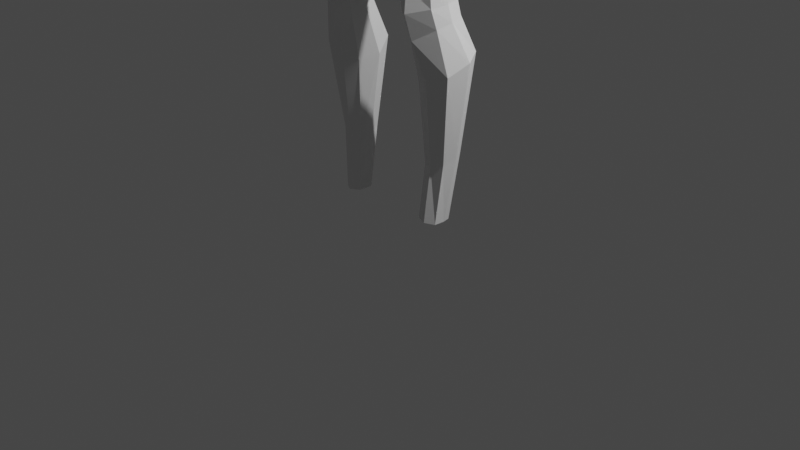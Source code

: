 # Source: MainCharacter_Modelling.blend  (saved by Blender 2.80.75; exported with 4.5.12 LTS)
import bpy
from mathutils import Matrix  # noqa: F401  (used for matrix-valued properties, if any)

bpy.ops.wm.read_factory_settings(use_empty=True)
scene = bpy.context.scene
scene.name = 'Scene'

# ---- collections
col_collection = bpy.data.collections.new('Collection'); scene.collection.children.link(col_collection)

# ---- materials (node trees are filled in below, after node groups)
mat_material = bpy.data.materials.new('Material')
mat_material.alpha_threshold = 0.0
mat_material.use_transparent_shadow = False
mat_material.line_color = (0.0, 0.0, 0.0, 1.0)

# ---- material node trees
mat_material.use_nodes = True; mat_material.node_tree.nodes.clear()
_N = mat_material.node_tree.nodes; _L = mat_material.node_tree.links
n0 = _N.new('ShaderNodeOutputMaterial'); n0.name = 'Material Output'; n0.location = (300, 300)
n1 = _N.new('ShaderNodeBsdfPrincipled'); n1.name = 'Principled BSDF'; n1.location = (10, 300)
n1.distribution = 'GGX'
n1.subsurface_method = 'BURLEY'
n1.inputs[2].default_value = 0.4
n1.inputs[3].default_value = 1.45
n1.inputs[27].default_value = (0.0, 0.0, 0.0, 1.0)
n1.inputs[28].default_value = 1.0
_L.new(n1.outputs[0], n0.inputs[0])
n0.is_active_output = True

# ---- world
world_world = bpy.data.worlds.new('World'); scene.world = world_world
world_world.use_nodes = True; world_world.node_tree.nodes.clear()
_N = world_world.node_tree.nodes; _L = world_world.node_tree.links
n0 = _N.new('ShaderNodeOutputWorld'); n0.name = 'World Output'; n0.location = (300, 300)
n1 = _N.new('ShaderNodeBackground'); n1.name = 'Background'; n1.location = (10, 300)
n1.inputs[0].default_value = (0.05088, 0.05088, 0.05088, 1.0)
_L.new(n1.outputs[0], n0.inputs[0])
n0.is_active_output = True
world_world.color = (0.05088, 0.05088, 0.05088)
world_world.use_sun_shadow = False
world_world.sun_shadow_jitter_overblur = 0.0

# ---- cameras
cam_camera = bpy.data.cameras.new('Camera')
cam_camera.clip_end = 100.0
cam_camera.ortho_scale = 7.314

# ---- lights
light_light = bpy.data.lights.new('Light', 'POINT')
light_light.transmission_factor = 0.0
light_light.energy = 1000.0
light_light.shadow_soft_size = 0.1
light_light.shadow_maximum_resolution = 0.006
light_light.use_absolute_resolution = True

# ---- meshes
me_cube = bpy.data.meshes.new('Cube')
me_cube.from_pydata([(-0.5861, -0.5195, 7.897), (-0.4756, -0.3822, 6.645), (-0.5695, 0.292, 7.99), (-0.3596, 0.2177, 6.787), (0.0, -0.6633, 6.398), (0.0, 0.4876, 8.212), (0.0, 0.4321, 6.804), (0.0, -0.6683, 8.154), (-0.6342, 0.3868, 7.266), (-0.6674, -0.5939, 7.178), (0.0, -0.9582, 7.068), (0.0, 0.8472, 7.375), (-0.6057, -0.6212, 6.939), (0.0, -1.105, 6.87), (0.0, 0.5697, 6.919), (-0.5014, 0.2952, 6.926), (-0.6506, 0.3846, 7.799), (-0.675, -0.5972, 7.587), (0.0, -0.9585, 7.844), (0.0, 0.735, 7.941), (-0.3206, -0.537, 6.527), (-0.3524, 0.4186, 8.131), (-0.1771, 0.3843, 6.79), (-0.3216, -0.6303, 8.11), (0.0, -0.7544, 6.789), (-0.337, 0.7318, 7.331), (-0.2242, 0.5362, 6.93), (-0.2988, -0.8684, 6.743), (-0.3212, -0.8665, 7.813), (-0.4445, 0.662, 7.848), (-0.4294, 0.02249, 6.753), (-0.3974, -0.1442, 6.682), (-0.6281, 0.06408, 8.011), (-0.6177, -0.257, 8.024), (0.0, 0.1234, 6.671), (0.0, -0.1666, 6.537), (0.0, -0.3095, 8.313), (0.0, 0.1509, 8.317), (-0.7219, -0.3141, 7.128), (-0.7702, -0.03391, 7.16), (-0.6677, -0.03693, 6.93), (-0.6497, -0.289, 6.856), (-0.7648, 0.07915, 7.764), (-0.7616, -0.2188, 7.747), (-0.174, -0.08225, 6.613), (-0.1848, -0.01472, 6.645), (-0.3408, -0.2783, 8.251), (-0.3204, 0.131, 8.258), (-0.1738, -0.04076, 6.306), (-0.1818, 0.03247, 6.338), (0.0, -0.141, 6.228), (0.0, 0.1348, 6.364), (-0.1035, 0.104, 6.676), (-0.1065, 0.1297, 6.364), (-0.1137, -0.1563, 6.552), (-0.09826, -0.117, 6.243), (-1.33, 0.125, 6.886), (-1.169, 0.07744, 6.753), (-0.6834, -0.629, 7.387), (0.0, -1.033, 7.554), (0.0, 0.8401, 7.616), (-0.6729, 0.4112, 7.524), (-0.3837, 0.7336, 7.578), (-0.3522, -0.9495, 7.56), (-0.8023, -0.206, 7.474), (-0.8066, 0.08228, 7.483), (-0.6002, -0.1828, 6.78), (-0.76, -0.2172, 7.21), (-1.035, 0.1124, 6.755), (-1.069, -0.02246, 6.745), (-1.037, 0.02687, 6.698), (-1.178, -0.006764, 6.952), (-1.117, 0.1152, 6.967), (-1.161, 0.04345, 6.997), (-0.1622, 0.08168, 6.356), (-0.163, 0.05526, 6.669), (-0.1457, -0.1227, 6.589), (-0.1359, -0.0792, 6.275), (-0.363, -0.9057, 7.218), (-0.5356, -0.7593, 7.059), (-0.1009, -0.863, 7.037), (-0.3252, -0.8519, 6.894), (-0.2352, -0.737, 6.724), (-0.1015, -0.9722, 6.816), (0.0, -0.9783, 6.769), (0.0, -0.968, 6.972), (-0.09197, -0.9663, 6.867), (-0.166, -0.8551, 6.927), (0.0, -0.7467, 6.547), (-0.1906, -0.7099, 6.597), (0.0, -1.04, 6.798), (-0.0473, -1.035, 6.867), (-0.05289, -1.043, 6.828), (0.0, -1.023, 6.909), (0.0, -0.9763, 7.184), (-0.5639, -0.7018, 7.694), (-0.5411, -0.7802, 7.489), (-0.4651, -0.8612, 7.183), (-0.4716, -0.7419, 6.787), (-0.4118, -0.8258, 6.908), (-0.5188, -0.793, 7.123), (-0.5072, -0.7682, 6.969), (0.0, -0.806, 6.473), (-0.2218, -0.7443, 6.552), (0.0, -0.9652, 6.743), (-0.2645, -0.861, 6.704), (-0.4345, -0.5944, 6.617), (-0.231, -0.7086, 6.63), (-0.2676, -0.7609, 6.597), (-0.1256, -0.8819, 7.128), (-0.51, -0.8341, 7.309), (-0.6073, -0.7002, 7.106), (-0.5862, -0.7437, 7.222), (-0.3667, -0.949, 7.343), (-0.06609, -0.9248, 7.063), (-0.08968, -0.9439, 7.149), (-0.5628, -0.7148, 6.957), (-0.4432, -0.799, 6.856), (-0.3227, -0.8701, 6.846), (-0.1604, -1.022, 7.563), (-0.1767, -1.006, 7.305), (-0.2053, -0.9111, 7.189), (-0.12, -0.8596, 6.965), (-0.07742, -0.9177, 6.96), (-1.063, 0.1963, 6.874), (-1.314, 0.1403, 6.833), (-0.7105, 0.00621, 7.028), (-0.5943, -0.6938, 7.024), (-0.6969, -0.318, 7.004), (-1.146, -0.01288, 6.84), (-0.6431, -0.5924, 7.042), (-0.5282, -0.7564, 7.008), (-0.7082, -0.4519, 7.195), (-0.6715, -0.4622, 7.035), (-0.7223, -0.446, 7.678), (-0.746, -0.4356, 7.433), (-0.6301, -0.4857, 6.903), (-0.1988, -0.9253, 6.777), (-0.1753, -0.9087, 6.728), (-0.1766, -0.7396, 6.754), (-0.1566, -0.8965, 6.904), (-0.1829, -0.582, 6.455), (-0.137, -0.7198, 6.571), (-0.1536, -0.7577, 6.514), (-0.2533, -0.7164, 6.671), (-0.4776, -0.6629, 6.707), (-0.2861, -0.8047, 6.649), (-0.3532, -0.7744, 6.664), (-0.2621, -0.6744, 6.533), (-0.1694, -0.6922, 6.48), (-0.3265, -0.7143, 6.593), (0.0, -0.762, 6.425), (0.0, -1.023, 7.387), (-0.1779, -0.8185, 6.609), (-0.1519, -0.8212, 6.596), (-0.1239, -0.8335, 6.587), (0.0, -0.8873, 6.555), (-0.0771, -0.9302, 6.661), (0.0, -0.9654, 6.672), (-0.1809, -0.8322, 6.624), (-0.1587, -0.8587, 6.634), (-0.09347, -0.9448, 6.739), (-0.09225, -0.7511, 6.781), (-0.1312, -0.8879, 6.645), (-0.1411, -0.8407, 6.63), (-0.1539, -0.802, 6.659), (0.0, -0.8868, 6.675), (0.0, -0.9376, 6.645), (0.0, -0.8684, 6.594), (0.0, -0.8157, 6.615), (-0.1389, -0.8189, 6.613), (-0.1448, -0.7826, 6.616), (-0.168, -0.7791, 6.625), (-0.159, -0.8149, 6.618), (-0.1188, -0.863, 6.636), (-0.1304, -0.8187, 6.674), (-0.1191, -0.7898, 6.617), (-0.1159, -0.8272, 6.611), (-0.1717, -0.7862, 6.641), (-0.16, -0.8228, 6.625), (-0.08067, -0.8505, 6.678), (-0.07478, -0.9, 6.641), (-0.1579, -0.8971, 6.684), (-0.2168, -0.7974, 6.601), (0.0, -0.962, 6.707), (-0.2243, -0.8228, 6.635), (-0.1838, -0.7916, 6.572), (-0.2028, -0.8595, 6.663), (0.0, -0.8465, 6.532), (-0.08243, -0.9334, 6.699), (-0.1391, -0.804, 6.551), (-0.06751, -0.1652, 6.537), (-0.06168, -0.1366, 6.235), (-0.07602, -0.7859, 6.485), (-0.08692, -0.62, 6.425), (-0.07226, -0.7351, 6.553), (-0.08228, -0.743, 6.435), (-0.07792, -0.8578, 6.569), (-0.07633, -0.8009, 6.617), (-0.07543, -0.8434, 6.603), (-0.07677, -0.8273, 6.541), (-0.4685, -0.7902, 6.934), (-0.5725, -0.569, 6.788), (-0.5139, -0.7475, 6.899), (-0.5474, -0.4662, 6.723), (-0.5502, -0.6707, 6.852), (-0.2536, -0.3892, 6.506), (-0.1743, -0.4266, 6.472), (-0.08299, -0.4486, 6.451), (-0.3666, -0.2899, 6.595), (0.0, -0.4527, 6.448), (-0.2824, 0.6608, 7.103), (0.0, 0.7315, 7.126), (-0.5933, 0.3712, 7.083), (-0.8071, -0.2279, 6.747), (-0.9236, -0.1489, 6.691), (-0.9755, -0.1958, 7.116), (-1.073, -0.1351, 7.003), (-0.8821, 0.08625, 6.753), (-0.7435, 0.01755, 6.803), (-0.9937, 0.1399, 7.065), (-0.8674, 0.0943, 7.156), (-0.9598, -0.08534, 7.223), (-1.052, -0.01137, 7.103), (-0.7403, -0.1742, 6.669), (-0.8537, -0.1054, 6.613), (-0.7878, 0.1271, 6.972), (-0.9319, 0.2088, 6.92), (-0.9809, -0.1431, 6.862), (-0.8705, -0.2, 6.935), (-0.3159, -0.6192, 7.106), (-0.3657, -0.582, 7.055), (-0.2486, -0.6038, 7.055), (-0.3047, -0.6091, 7.01), (-0.273, -0.6069, 7.021), (-0.3462, -0.609, 7.095), (-0.3296, -0.6015, 7.014), (-0.3638, -0.5923, 7.073), (-0.3579, -0.5865, 7.03), (-0.2512, -0.6093, 7.074), (-0.2731, -0.6182, 7.097), (-0.2561, -0.6056, 7.036), (-0.3638, -0.5808, 7.044), (-0.3451, -0.5942, 7.021), (-0.2294, -0.8699, 7.16), (-0.1526, -0.8623, 7.089), (-0.2019, -0.8489, 6.955), (-0.3272, -0.8405, 6.934), (-0.4704, -0.7763, 6.984), (-0.4858, -0.7673, 7.009), (-0.3562, -0.8633, 7.178), (-0.4903, -0.7723, 7.034), (-0.4844, -0.7805, 7.089), (-0.1564, -0.8572, 6.976), (-0.4389, -0.8319, 7.147), (-0.4382, -0.7924, 6.96), (-0.3938, -0.8167, 6.945), (-0.1402, -0.8545, 7.03), (-0.1372, -0.7271, 7.106), (-0.3129, -0.7148, 6.914), (-0.4918, -0.6432, 7.023), (-0.4938, -0.667, 7.112), (-0.4488, -0.7046, 7.186), (-0.2172, -0.7414, 7.189), (-0.2099, -0.7168, 6.946), (-0.4743, -0.6559, 6.983), (-0.352, -0.7348, 7.222), (-0.4979, -0.6458, 7.057), (-0.1504, -0.7179, 6.981), (-0.44, -0.6729, 6.953), (-0.3937, -0.6914, 6.929), (-0.1262, -0.7152, 7.039), (-0.3871, -0.6496, 6.604), (-0.1765, -0.6347, 6.467), (-0.3151, -0.8703, 6.81), (0.0, -0.6998, 6.408), (-0.405, -0.7945, 6.763), (-0.4153, -0.7214, 6.683), (-0.08464, -0.6803, 6.43), (-0.2897, -0.6096, 6.53), (-0.2139, -0.9094, 6.82), (-0.2467, -0.8546, 6.9), (-0.2249, -0.8858, 6.866), (-0.2895, -0.6081, 7.015), (-0.2476, -0.716, 6.934), (-0.2625, -0.8482, 6.934), (-0.3731, -0.8375, 6.902), (-0.386, -0.8327, 6.851), (-0.3618, -0.8281, 6.94), (-0.3952, -0.8142, 6.809), (-0.6418, -0.6392, 7.147), (-0.1675, -1.015, 7.45), (0.0, -1.029, 7.479), (-0.535, -0.7029, 6.872), (-0.4529, -0.7795, 6.832), (-0.6114, -0.6581, 7.03), (-0.5234, -0.811, 7.386), (-0.6318, -0.6899, 7.299), (-0.3606, -0.9492, 7.435), (-0.5837, -0.6692, 6.948), (-0.5906, -0.6628, 6.96)], [], [(16, 42, 32, 2), (29, 16, 2, 21), (47, 21, 2, 32), (28, 18, 7, 23), (37, 5, 21, 47), (41, 66, 1, 204), (43, 134, 0, 33), (27, 137, 280, 274), (26, 15, 213, 211), (22, 3, 15, 26), (3, 30, 40, 15), (22, 6, 34, 52), (41, 136, 133, 128), (63, 119, 18, 28), (61, 65, 42, 16), (62, 61, 16, 29), (60, 62, 29, 19), (58, 96, 95, 17), (20, 141, 273, 279), (6, 22, 26, 14), (14, 26, 211, 212), (12, 299, 300, 295, 130), (64, 135, 134, 43), (23, 46, 33, 0), (136, 202, 205, 12), (19, 29, 21, 5), (7, 36, 46, 23), (45, 44, 31, 30), (47, 46, 36, 37), (31, 66, 40, 30), (215, 69, 70, 225), (33, 32, 42, 43), (45, 49, 48, 44), (32, 33, 46, 47), (53, 74, 75, 52), (44, 48, 77, 76), (34, 51, 53, 52), (30, 3, 75, 45), (192, 50, 35, 191), (54, 207, 206), (226, 221, 39, 126), (224, 219, 40, 66), (220, 72, 73, 223), (218, 68, 124, 227), (43, 42, 65, 64), (9, 290, 297, 58), (11, 25, 62, 60), (25, 8, 61, 62), (8, 39, 65, 61), (83, 92, 91, 86), (64, 67, 38, 132, 135), (40, 219, 226, 126), (38, 216, 229, 128), (71, 217, 223, 73), (124, 72, 220, 227), (67, 64, 65, 39), (68, 218, 225, 70), (217, 71, 129, 228), (68, 70, 57), (71, 73, 56), (68, 57, 125, 124), (222, 216, 38, 67), (70, 69, 57), (73, 72, 56), (57, 69, 129, 125), (3, 22, 52, 75), (74, 49, 45, 75), (76, 54, 206, 209), (77, 55, 54, 76), (84, 90, 92, 83), (197, 199, 177, 155), (13, 93, 91), (86, 85, 123, 140), (106, 272, 277, 145), (92, 13, 91), (90, 13, 92), (93, 85, 86, 91), (94, 152, 120, 115), (96, 63, 28, 95), (95, 28, 23, 0), (97, 78, 113, 110), (20, 279, 272, 106), (100, 97, 110, 112), (101, 116, 203, 201), (104, 84, 83, 161), (154, 170, 173, 153), (153, 159, 185, 183), (15, 40, 126, 213), (107, 144, 178, 172), (80, 114, 115, 109), (113, 78, 121, 120), (116, 299, 293, 203), (114, 10, 94, 115), (116, 101, 131, 127), (118, 81, 286, 287), (114, 80, 122, 123), (111, 79, 100, 112), (110, 296, 297, 112), (113, 298, 296, 110), (119, 63, 298, 291), (121, 109, 115, 120), (119, 59, 18), (122, 87, 140, 123), (85, 10, 114, 123), (134, 17, 95, 0), (125, 56, 72, 124), (129, 71, 56, 125), (127, 111, 290, 295), (131, 79, 111, 127), (41, 214, 224, 66), (39, 221, 222, 67), (130, 9, 132, 133), (229, 214, 41, 128), (126, 39, 8, 213), (132, 9, 58, 135), (132, 38, 128, 133), (203, 117, 99, 201), (135, 58, 17, 134), (136, 12, 130, 133), (146, 105, 27, 147), (137, 27, 105, 138), (87, 281, 282, 140), (137, 83, 86, 280), (24, 166, 180, 162), (194, 4, 275, 278), (171, 89, 107, 172), (194, 208, 210, 4), (175, 165, 82, 139), (148, 103, 108, 150), (27, 276, 277, 147), (149, 143, 103, 148), (196, 193, 143, 149), (150, 108, 146, 147), (152, 292, 291, 120), (163, 160, 164, 174), (155, 154, 186, 190), (159, 160, 187, 185), (180, 175, 139, 162), (142, 89, 171, 176), (198, 195, 142, 176), (158, 184, 189, 157), (83, 137, 138, 161), (157, 163, 174, 181), (161, 138, 182, 189), (179, 178, 165, 164), (177, 176, 171, 170), (175, 174, 164, 165), (173, 172, 178, 179), (172, 173, 170, 171), (198, 199, 168, 169), (181, 180, 166, 167), (174, 175, 180, 181), (144, 82, 165, 178), (167, 158, 157, 181), (179, 164, 160, 159), (177, 170, 154, 155), (138, 105, 187, 182), (173, 179, 159, 153), (103, 186, 183, 108), (193, 200, 190, 143), (188, 156, 197, 200), (186, 103, 143, 190), (200, 197, 155, 190), (187, 160, 163, 182), (187, 105, 146, 185), (182, 163, 157, 189), (184, 104, 161, 189), (186, 154, 153, 183), (185, 146, 108, 183), (102, 188, 200, 193), (176, 177, 199, 198), (169, 88, 195, 198), (151, 102, 193, 196), (141, 207, 208, 194), (141, 194, 278, 273), (156, 168, 199, 197), (55, 192, 191, 54), (106, 145, 202, 204), (202, 136, 41, 204), (1, 20, 106, 204), (202, 145, 98, 205), (205, 98, 294, 293), (208, 191, 35, 210), (207, 54, 191, 208), (44, 76, 209, 31), (209, 1, 66, 31), (206, 20, 1, 209), (207, 141, 20, 206), (211, 25, 11, 212), (213, 8, 25, 211), (229, 228, 215, 214), (223, 222, 221, 220), (227, 226, 219, 218), (225, 224, 214, 215), (217, 216, 222, 223), (218, 219, 224, 225), (220, 221, 226, 227), (216, 217, 228, 229), (129, 69, 215, 228), (263, 240, 239, 258), (264, 234, 283, 284), (265, 238, 242, 260), (266, 230, 240, 263), (267, 231, 237, 261), (268, 241, 234, 264), (261, 237, 235, 262), (260, 242, 231, 267), (262, 235, 230, 266), (269, 243, 238, 265), (270, 236, 243, 269), (271, 232, 241, 268), (258, 239, 232, 271), (259, 233, 236, 270), (81, 247, 288, 286), (109, 245, 257, 80), (80, 257, 253, 122), (99, 256, 255, 201), (201, 255, 248, 101), (97, 254, 250, 78), (131, 249, 251, 79), (100, 252, 254, 97), (122, 253, 246, 87), (79, 251, 252, 100), (78, 250, 244, 121), (101, 248, 249, 131), (87, 246, 285, 281), (121, 244, 245, 109), (247, 259, 270, 256, 288), (245, 258, 271, 257), (257, 271, 268, 253), (256, 270, 269, 255), (255, 269, 265, 248), (254, 262, 266, 250), (249, 260, 267, 251), (252, 261, 262, 254), (253, 268, 264, 246), (251, 267, 261, 252), (250, 266, 263, 244), (248, 265, 260, 249), (246, 264, 284, 285), (244, 263, 258, 245), (86, 140, 282, 280), (274, 289, 276, 27), (288, 256, 99, 286), (281, 81, 118, 282), (276, 98, 145, 277), (273, 149, 148, 279), (278, 196, 149, 273), (272, 150, 147, 277), (275, 151, 196, 278), (279, 148, 150, 272), (283, 233, 259, 284), (282, 118, 274, 280), (285, 247, 81, 281), (284, 259, 247, 285), (286, 99, 117, 287), (287, 117, 294, 289), (298, 113, 120, 291), (299, 12, 205, 293), (298, 63, 96, 296), (299, 116, 127, 295, 300), (290, 111, 112, 297), (292, 59, 119, 291), (289, 274, 118, 287), (294, 117, 203, 293), (294, 98, 276, 289), (290, 9, 130, 295), (296, 96, 58, 297)])
me_cube.polygons.foreach_set('use_smooth', [True] * 268)
_uv = me_cube.uv_layers.new(name='UVMap')
_uv.uv.foreach_set('vector', [0.5625, 0.5, 0.5625, 0.5738, 0.625, 0.5702, 0.625, 0.5, 0.5625, 0.4375, 0.5625, 0.5, 0.625, 0.5, 0.625, 0.4375, 0.5625, 0.1726, 0.5625, 0.25, 0.625, 0.25, 0.625, 0.1798, 0.8125, 0.5625, 0.8125, 0.625, 0.875, 0.625, 0.875, 0.5625, 0.5, 0.1669, 0.5, 0.25, 0.5625, 0.25, 0.5625, 0.1726, 0.4375, 0.6808, 0.4375, 0.6499, 0.375, 0.75, 0.5672, 0.6005, 0.5625, 0.6758, 0.5625, 0.7348, 0.625, 0.75, 0.625, 0.6857, 0.6875, 0.5625, 0.6875, 0.5914, 0.7043, 0.5894, 0.6983, 0.5625, 0.4375, 0.4375, 0.4375, 0.5, 0.4635, 0.5, 0.4611, 0.4375, 0.375, 0.4375, 0.375, 0.5, 0.4375, 0.5, 0.4375, 0.4375, 0.375, 0.5, 0.375, 0.5609, 0.4375, 0.5723, 0.4375, 0.5, 0.4375, 1.0, 0.5, 1.0, 0.5, 0.9133, 0.4701, 0.9164, 0.4375, 0.6808, 0.4375, 0.7118, 0.4788, 0.72, 0.4759, 0.6793, 0.7812, 0.5625, 0.7812, 0.5973, 0.7937, 0.625, 0.7925, 0.5625, 0.5312, 0.5, 0.5312, 0.5755, 0.5625, 0.5738, 0.5625, 0.5, 0.5312, 0.4375, 0.5312, 0.5, 0.5625, 0.5, 0.5625, 0.4375, 0.5312, 0.375, 0.5312, 0.4375, 0.5625, 0.4375, 0.5625, 0.375, 0.7812, 0.5, 0.7812, 0.5327, 0.7988, 0.526, 0.8125, 0.5, 0.625, 0.5625, 0.625, 0.5992, 0.6286, 0.5998, 0.6296, 0.5655, 0.375, 0.375, 0.375, 0.4375, 0.4375, 0.4375, 0.4375, 0.375, 0.4375, 0.375, 0.4375, 0.4375, 0.4611, 0.4375, 0.4713, 0.375, 0.6875, 0.5, 0.7046, 0.5113, 0.7079, 0.5101, 0.7366, 0.5107, 0.7309, 0.5, 0.5312, 0.6771, 0.5312, 0.7116, 0.5625, 0.7348, 0.5625, 0.6758, 0.5625, 0.0, 0.5625, 0.08142, 0.625, 0.06432, 0.625, 0.0, 0.4375, 0.7118, 0.5783, 0.607, 0.6875, 0.5164, 0.6875, 0.5, 0.5625, 0.375, 0.5625, 0.4375, 0.625, 0.4375, 0.625, 0.375, 0.5, 0.0, 0.5, 0.08709, 0.5625, 0.08142, 0.5625, 0.0, 0.4375, 0.9198, 0.4375, 0.817, 0.375, 0.8033, 0.375, 0.9391, 0.5625, 0.1726, 0.5625, 0.08142, 0.5, 0.08709, 0.5, 0.1669, 0.375, 0.6967, 0.4375, 0.6499, 0.4375, 0.5723, 0.375, 0.5609, 0.4375, 0.6518, 0.4375, 0.6122, 0.4375, 0.5861, 0.4375, 0.6219, 0.625, 0.6857, 0.625, 0.5702, 0.5625, 0.5738, 0.5625, 0.6758, 0.4375, 0.9198, 0.4375, 0.9198, 0.4375, 0.817, 0.4375, 0.817, 0.625, 0.1798, 0.625, 0.06432, 0.5625, 0.08142, 0.5625, 0.1726, 0.4693, 0.9165, 0.4534, 0.9181, 0.4543, 0.918, 0.4701, 0.9164, 0.4375, 0.817, 0.4375, 0.817, 0.4547, 0.8194, 0.4581, 0.8199, 0.5, 0.9133, 0.5, 0.9133, 0.4693, 0.9165, 0.4701, 0.9164, 0.375, 0.9391, 0.375, 1.0, 0.4543, 0.918, 0.4375, 0.9198, 0.4858, 0.8239, 0.5, 0.826, 0.5, 0.826, 0.4874, 0.8241, 0.4747, 0.8223, 0.4745, 0.7857, 0.454, 0.782, 0.4681, 0.5747, 0.5, 0.5772, 0.5, 0.5772, 0.4624, 0.5743, 0.4375, 0.6488, 0.4375, 0.5723, 0.4375, 0.5723, 0.4375, 0.6499, 0.5, 0.5772, 0.5, 0.5772, 0.5, 0.5838, 0.5, 0.6079, 0.4375, 0.5723, 0.4375, 0.5723, 0.4678, 0.5747, 0.4699, 0.5749, 0.5625, 0.6758, 0.5625, 0.5738, 0.5312, 0.5755, 0.5312, 0.6771, 0.75, 0.5, 0.75, 0.5057, 0.7738, 0.5093, 0.7812, 0.5, 0.5, 0.375, 0.5, 0.4375, 0.5312, 0.4375, 0.5312, 0.375, 0.5, 0.4375, 0.5, 0.5, 0.5312, 0.5, 0.5312, 0.4375, 0.5, 0.5, 0.5, 0.5772, 0.5312, 0.5755, 0.5312, 0.5, 0.6875, 0.61, 0.6875, 0.6165, 0.6955, 0.6193, 0.699, 0.6168, 0.5312, 0.6771, 0.5, 0.6362, 0.5, 0.6784, 0.5, 0.7132, 0.5312, 0.7116, 0.4375, 0.5723, 0.4375, 0.5723, 0.4681, 0.5747, 0.4624, 0.5743, 0.5, 0.6784, 0.5, 0.6784, 0.4717, 0.6795, 0.4759, 0.6793, 0.5, 0.5943, 0.5, 0.6447, 0.5, 0.6079, 0.5, 0.5838, 0.4678, 0.5747, 0.5, 0.5772, 0.5, 0.5772, 0.4699, 0.5749, 0.5, 0.6362, 0.5312, 0.6771, 0.5312, 0.5755, 0.5, 0.5772, 0.4375, 0.5723, 0.4375, 0.5723, 0.4375, 0.6219, 0.4375, 0.5861, 0.5, 0.6447, 0.5, 0.5943, 0.4795, 0.6001, 0.474, 0.647, 0.4375, 0.5723, 0.4375, 0.5861, 0.4296, 0.5717, 0.5, 0.5943, 0.5, 0.5838, 0.4994, 0.5924, 0.4375, 0.5723, 0.4375, 0.5945, 0.4729, 0.5897, 0.4678, 0.5747, 0.5, 0.6285, 0.5, 0.6784, 0.5, 0.6784, 0.5, 0.6362, 0.4375, 0.5861, 0.4233, 0.5712, 0.4296, 0.5717, 0.5, 0.5838, 0.4987, 0.5904, 0.4994, 0.5924, 0.4375, 0.5945, 0.4375, 0.6122, 0.4795, 0.6001, 0.4729, 0.5897, 0.375, 1.0, 0.4375, 1.0, 0.4701, 0.9164, 0.4543, 0.918, 0.4534, 0.9181, 0.4375, 0.9198, 0.4375, 0.9198, 0.4543, 0.918, 0.4581, 0.8199, 0.4747, 0.8223, 0.454, 0.782, 0.4108, 0.7801, 0.4547, 0.8194, 0.4716, 0.8219, 0.4747, 0.8223, 0.4581, 0.8199, 0.6732, 0.625, 0.6782, 0.625, 0.6875, 0.6165, 0.6875, 0.61, 0.6455, 0.6135, 0.6468, 0.6135, 0.6476, 0.6021, 0.6464, 0.6021, 0.6875, 0.625, 0.7045, 0.625, 0.6955, 0.6193, 0.699, 0.6168, 0.7126, 0.625, 0.7337, 0.6037, 0.7164, 0.5879, 0.6461, 0.5516, 0.6487, 0.5579, 0.6648, 0.5502, 0.6676, 0.5405, 0.6875, 0.6165, 0.6875, 0.625, 0.6955, 0.6193, 0.6782, 0.625, 0.6875, 0.625, 0.6875, 0.6165, 0.7045, 0.625, 0.7126, 0.625, 0.699, 0.6168, 0.6955, 0.6193, 0.7643, 0.625, 0.7722, 0.625, 0.7685, 0.5785, 0.7618, 0.5989, 0.7812, 0.5327, 0.7812, 0.5625, 0.7925, 0.5625, 0.7988, 0.526, 0.8125, 0.5208, 0.8125, 0.5625, 0.875, 0.5625, 0.875, 0.5, 0.7579, 0.5445, 0.7656, 0.5625, 0.7737, 0.5625, 0.7702, 0.5383, 0.625, 0.5625, 0.6296, 0.5655, 0.6487, 0.5579, 0.6461, 0.5516, 0.7537, 0.5345, 0.7579, 0.5445, 0.7702, 0.5383, 0.7673, 0.5176, 0.7412, 0.5353, 0.7209, 0.522, 0.7152, 0.5322, 0.7375, 0.5394, 0.6671, 0.625, 0.6732, 0.625, 0.6875, 0.61, 0.6678, 0.6083, 0.6483, 0.5776, 0.6491, 0.5782, 0.6549, 0.5713, 0.6547, 0.5712, 0.6547, 0.5712, 0.659, 0.568, 0.6592, 0.5679, 0.6545, 0.5711, 0.4375, 0.5, 0.4375, 0.5723, 0.4624, 0.5743, 0.4635, 0.5, 0.6569, 0.5725, 0.6569, 0.5681, 0.6581, 0.5677, 0.6558, 0.5719, 0.75, 0.5882, 0.75, 0.6112, 0.7618, 0.5989, 0.7594, 0.5728, 0.7737, 0.5625, 0.7656, 0.5625, 0.7627, 0.5673, 0.7685, 0.5785, 0.7209, 0.522, 0.7046, 0.5113, 0.6991, 0.523, 0.7152, 0.5322, 0.75, 0.6112, 0.75, 0.625, 0.7643, 0.625, 0.7618, 0.5989, 0.7209, 0.522, 0.7412, 0.5353, 0.7472, 0.5289, 0.7397, 0.5165, 0.7053, 0.5625, 0.7162, 0.5625, 0.7256, 0.5523, 0.7089, 0.5495, 0.75, 0.6112, 0.75, 0.5882, 0.7448, 0.5843, 0.7337, 0.6037, 0.75, 0.5135, 0.75, 0.5258, 0.7537, 0.5345, 0.7673, 0.5176, 0.7702, 0.5383, 0.7749, 0.5359, 0.7738, 0.5093, 0.7673, 0.5176, 0.7737, 0.5625, 0.7769, 0.5625, 0.7749, 0.5359, 0.7702, 0.5383, 0.7812, 0.5973, 0.7812, 0.5625, 0.7769, 0.5625, 0.7756, 0.5891, 0.7627, 0.5673, 0.7594, 0.5728, 0.7618, 0.5989, 0.7685, 0.5785, 0.7812, 0.5973, 0.7812, 0.625, 0.7937, 0.625, 0.7448, 0.5843, 0.7339, 0.576, 0.7164, 0.5879, 0.7337, 0.6037, 0.7126, 0.625, 0.75, 0.625, 0.75, 0.6112, 0.7337, 0.6037, 0.5625, 0.7348, 0.5625, 0.75, 0.8125, 0.5208, 0.875, 0.5, 0.4729, 0.5897, 0.5, 0.5861, 0.5, 0.5772, 0.4678, 0.5747, 0.4795, 0.6001, 0.5, 0.5943, 0.5, 0.5861, 0.4729, 0.5897, 0.7397, 0.5165, 0.75, 0.5135, 0.75, 0.5057, 0.7366, 0.5107, 0.7472, 0.5289, 0.75, 0.5258, 0.75, 0.5135, 0.7397, 0.5165, 0.4375, 0.6808, 0.4375, 0.6808, 0.4375, 0.6488, 0.4375, 0.6499, 0.5, 0.5772, 0.5, 0.5772, 0.5, 0.6285, 0.5, 0.6362, 0.4809, 0.75, 0.5, 0.75, 0.5, 0.7132, 0.4788, 0.72, 0.4717, 0.6795, 0.4375, 0.6808, 0.4375, 0.6808, 0.4759, 0.6793, 0.4624, 0.5743, 0.5, 0.5772, 0.5, 0.5, 0.4635, 0.5, 0.5, 0.7132, 0.5, 0.75, 0.5312, 0.75, 0.5312, 0.7116, 0.5, 0.7132, 0.5, 0.6784, 0.4759, 0.6793, 0.4788, 0.72, 0.7152, 0.5322, 0.7121, 0.5377, 0.7332, 0.544, 0.7375, 0.5394, 0.5312, 0.7116, 0.5312, 0.75, 0.5625, 0.75, 0.5625, 0.7348, 0.4375, 0.7118, 0.4375, 0.75, 0.4809, 0.75, 0.4788, 0.72, 0.6596, 0.5679, 0.6699, 0.5625, 0.6875, 0.5625, 0.663, 0.5562, 0.6875, 0.5914, 0.6875, 0.5625, 0.6699, 0.5625, 0.6687, 0.5895, 0.7339, 0.576, 0.7243, 0.5686, 0.7112, 0.5761, 0.7164, 0.5879, 0.6875, 0.5914, 0.6875, 0.61, 0.699, 0.6168, 0.7043, 0.5894, 0.6568, 0.625, 0.6612, 0.625, 0.6615, 0.6055, 0.6568, 0.6035, 0.625, 0.6121, 0.625, 0.625, 0.6275, 0.625, 0.6285, 0.6124, 0.6524, 0.5804, 0.6569, 0.5833, 0.6569, 0.5725, 0.6558, 0.5719, 0.4871, 0.75, 0.4872, 0.7895, 0.5, 0.7894, 0.5, 0.75, 0.6618, 0.5883, 0.6621, 0.5625, 0.6569, 0.5625, 0.6569, 0.5874, 0.6337, 0.5682, 0.6451, 0.5756, 0.6541, 0.5708, 0.651, 0.5635, 0.6875, 0.5625, 0.6875, 0.5448, 0.6648, 0.5502, 0.663, 0.5562, 0.6326, 0.6005, 0.642, 0.6021, 0.6451, 0.5756, 0.6337, 0.5682, 0.6322, 0.6128, 0.6406, 0.6136, 0.642, 0.6021, 0.6326, 0.6005, 0.651, 0.5635, 0.6541, 0.5708, 0.6596, 0.5679, 0.663, 0.5562, 0.7722, 0.625, 0.7772, 0.625, 0.7756, 0.5891, 0.7685, 0.5785, 0.6653, 0.5889, 0.6661, 0.5625, 0.665, 0.5625, 0.6643, 0.5887, 0.6464, 0.6021, 0.6483, 0.5776, 0.6473, 0.577, 0.6447, 0.6021, 0.659, 0.568, 0.6661, 0.5625, 0.667, 0.5625, 0.6592, 0.5679, 0.6615, 0.6055, 0.6618, 0.5883, 0.6569, 0.5874, 0.6568, 0.6035, 0.6568, 0.602, 0.6569, 0.5833, 0.6524, 0.5804, 0.6512, 0.6021, 0.6507, 0.6135, 0.6568, 0.6135, 0.6568, 0.602, 0.6512, 0.6021, 0.6643, 0.625, 0.6655, 0.625, 0.6657, 0.6074, 0.6648, 0.6069, 0.6875, 0.61, 0.6875, 0.5914, 0.6687, 0.5895, 0.6678, 0.6083, 0.6648, 0.6069, 0.6653, 0.5889, 0.6643, 0.5887, 0.664, 0.6066, 0.6678, 0.6083, 0.6687, 0.5895, 0.6664, 0.5891, 0.6657, 0.6074, 0.6589, 0.568, 0.6582, 0.5676, 0.6621, 0.5625, 0.665, 0.5625, 0.6476, 0.6021, 0.6512, 0.6021, 0.6524, 0.5804, 0.6491, 0.5782, 0.6618, 0.5883, 0.6643, 0.5887, 0.665, 0.5625, 0.6621, 0.5625, 0.6549, 0.5713, 0.6558, 0.5719, 0.6581, 0.5677, 0.6589, 0.568, 0.6558, 0.5719, 0.6549, 0.5713, 0.6491, 0.5782, 0.6524, 0.5804, 0.6507, 0.6135, 0.6468, 0.6135, 0.646, 0.625, 0.6502, 0.625, 0.664, 0.6066, 0.6615, 0.6055, 0.6612, 0.625, 0.6635, 0.625, 0.6643, 0.5887, 0.6618, 0.5883, 0.6615, 0.6055, 0.664, 0.6066, 0.6569, 0.5681, 0.6569, 0.5625, 0.6621, 0.5625, 0.6582, 0.5676, 0.6635, 0.625, 0.6643, 0.625, 0.6648, 0.6069, 0.664, 0.6066, 0.6589, 0.568, 0.665, 0.5625, 0.6661, 0.5625, 0.659, 0.568, 0.6476, 0.6021, 0.6491, 0.5782, 0.6483, 0.5776, 0.6464, 0.6021, 0.6687, 0.5895, 0.6699, 0.5625, 0.667, 0.5625, 0.6664, 0.5891, 0.6549, 0.5713, 0.6589, 0.568, 0.659, 0.568, 0.6547, 0.5712, 0.6451, 0.5756, 0.6473, 0.577, 0.6545, 0.5711, 0.6541, 0.5708, 0.6406, 0.6136, 0.6434, 0.6136, 0.6447, 0.6021, 0.642, 0.6021, 0.6421, 0.625, 0.6446, 0.625, 0.6455, 0.6135, 0.6434, 0.6136, 0.6473, 0.577, 0.6451, 0.5756, 0.642, 0.6021, 0.6447, 0.6021, 0.6434, 0.6136, 0.6455, 0.6135, 0.6464, 0.6021, 0.6447, 0.6021, 0.667, 0.5625, 0.6661, 0.5625, 0.6653, 0.5889, 0.6664, 0.5891, 0.667, 0.5625, 0.6699, 0.5625, 0.6596, 0.5679, 0.6592, 0.5679, 0.6664, 0.5891, 0.6653, 0.5889, 0.6648, 0.6069, 0.6657, 0.6074, 0.6655, 0.625, 0.6671, 0.625, 0.6678, 0.6083, 0.6657, 0.6074, 0.6473, 0.577, 0.6483, 0.5776, 0.6547, 0.5712, 0.6545, 0.5711, 0.6592, 0.5679, 0.6596, 0.5679, 0.6541, 0.5708, 0.6545, 0.5711, 0.6393, 0.625, 0.6421, 0.625, 0.6434, 0.6136, 0.6406, 0.6136, 0.6512, 0.6021, 0.6476, 0.6021, 0.6468, 0.6135, 0.6507, 0.6135, 0.6502, 0.625, 0.6568, 0.625, 0.6568, 0.6135, 0.6507, 0.6135, 0.6318, 0.625, 0.6393, 0.625, 0.6406, 0.6136, 0.6322, 0.6128, 0.4742, 0.75, 0.4745, 0.7857, 0.4872, 0.7895, 0.4871, 0.75, 0.625, 0.5992, 0.625, 0.6121, 0.6285, 0.6124, 0.6286, 0.5998, 0.6446, 0.625, 0.646, 0.625, 0.6468, 0.6135, 0.6455, 0.6135, 0.4716, 0.8219, 0.4858, 0.8239, 0.4874, 0.8241, 0.4747, 0.8223, 0.6461, 0.5516, 0.6676, 0.5405, 0.5783, 0.607, 0.5672, 0.6005, 0.5783, 0.607, 0.4375, 0.7118, 0.4375, 0.6808, 0.5672, 0.6005, 0.375, 0.75, 0.625, 0.5625, 0.6461, 0.5516, 0.5672, 0.6005, 0.5783, 0.607, 0.6676, 0.5405, 0.6875, 0.5302, 0.6875, 0.5164, 0.6875, 0.5164, 0.6875, 0.5302, 0.7037, 0.5351, 0.6991, 0.523, 0.4872, 0.7895, 0.4874, 0.8241, 0.5, 0.826, 0.5, 0.7894, 0.4745, 0.7857, 0.4747, 0.8223, 0.4874, 0.8241, 0.4872, 0.7895, 0.4375, 0.817, 0.4581, 0.8199, 0.4108, 0.7801, 0.375, 0.6967, 0.4108, 0.7801, 0.375, 0.75, 0.4375, 0.6499, 0.375, 0.6967, 0.454, 0.782, 0.4375, 0.75, 0.375, 0.75, 0.4108, 0.7801, 0.4745, 0.7857, 0.4742, 0.75, 0.4375, 0.75, 0.454, 0.782, 0.4611, 0.4375, 0.5, 0.4375, 0.5, 0.375, 0.4713, 0.375, 0.4635, 0.5, 0.5, 0.5, 0.5, 0.4375, 0.4611, 0.4375, 0.4717, 0.6795, 0.474, 0.647, 0.4375, 0.6518, 0.4375, 0.6808, 0.5, 0.6079, 0.5, 0.6285, 0.5, 0.5772, 0.5, 0.5772, 0.4699, 0.5749, 0.4681, 0.5747, 0.4375, 0.5723, 0.4375, 0.5723, 0.4375, 0.6219, 0.4375, 0.6488, 0.4375, 0.6808, 0.4375, 0.6518, 0.5, 0.6447, 0.5, 0.6784, 0.5, 0.6285, 0.5, 0.6079, 0.4375, 0.5723, 0.4375, 0.5723, 0.4375, 0.6488, 0.4375, 0.6219, 0.5, 0.5772, 0.5, 0.5772, 0.4681, 0.5747, 0.4699, 0.5749, 0.5, 0.6784, 0.5, 0.6447, 0.474, 0.647, 0.4717, 0.6795, 0.4795, 0.6001, 0.4375, 0.6122, 0.4375, 0.6518, 0.474, 0.647, 0.7627, 0.5673, 0.7627, 0.5673, 0.7594, 0.5728, 0.7594, 0.5728, 0.7339, 0.576, 0.7339, 0.576, 0.7247, 0.569, 0.7274, 0.571, 0.7412, 0.5353, 0.7412, 0.5353, 0.7472, 0.5289, 0.7472, 0.5289, 0.7656, 0.5625, 0.7656, 0.5625, 0.7627, 0.5673, 0.7627, 0.5673, 0.75, 0.5258, 0.75, 0.5258, 0.7537, 0.5345, 0.7537, 0.5345, 0.7448, 0.5843, 0.7448, 0.5843, 0.7339, 0.576, 0.7339, 0.576, 0.7537, 0.5345, 0.7537, 0.5345, 0.7579, 0.5445, 0.7579, 0.5445, 0.7472, 0.5289, 0.7472, 0.5289, 0.75, 0.5258, 0.75, 0.5258, 0.7579, 0.5445, 0.7579, 0.5445, 0.7656, 0.5625, 0.7656, 0.5625, 0.7375, 0.5394, 0.7375, 0.5394, 0.7412, 0.5353, 0.7412, 0.5353, 0.7332, 0.544, 0.7332, 0.544, 0.7375, 0.5394, 0.7375, 0.5394, 0.75, 0.5882, 0.75, 0.5882, 0.7448, 0.5843, 0.7448, 0.5843, 0.7594, 0.5728, 0.7594, 0.5728, 0.75, 0.5882, 0.75, 0.5882, 0.7162, 0.5625, 0.7162, 0.5625, 0.7332, 0.544, 0.7332, 0.544, 0.7162, 0.5625, 0.7162, 0.5625, 0.7251, 0.5529, 0.7256, 0.5523, 0.7594, 0.5728, 0.7594, 0.5728, 0.75, 0.5882, 0.75, 0.5882, 0.75, 0.5882, 0.75, 0.5882, 0.7448, 0.5843, 0.7448, 0.5843, 0.7332, 0.544, 0.7332, 0.544, 0.7375, 0.5394, 0.7375, 0.5394, 0.7375, 0.5394, 0.7375, 0.5394, 0.7412, 0.5353, 0.7412, 0.5353, 0.7579, 0.5445, 0.7579, 0.5445, 0.7656, 0.5625, 0.7656, 0.5625, 0.7472, 0.5289, 0.7472, 0.5289, 0.75, 0.5258, 0.75, 0.5258, 0.7537, 0.5345, 0.7537, 0.5345, 0.7579, 0.5445, 0.7579, 0.5445, 0.7448, 0.5843, 0.7448, 0.5843, 0.7339, 0.576, 0.7339, 0.576, 0.75, 0.5258, 0.75, 0.5258, 0.7537, 0.5345, 0.7537, 0.5345, 0.7656, 0.5625, 0.7656, 0.5625, 0.7627, 0.5673, 0.7627, 0.5673, 0.7412, 0.5353, 0.7412, 0.5353, 0.7472, 0.5289, 0.7472, 0.5289, 0.7339, 0.576, 0.7339, 0.576, 0.725, 0.5692, 0.7243, 0.5686, 0.7627, 0.5673, 0.7627, 0.5673, 0.7594, 0.5728, 0.7594, 0.5728, 0.7162, 0.5625, 0.7162, 0.5625, 0.7332, 0.544, 0.7332, 0.544, 0.7251, 0.5529, 0.7594, 0.5728, 0.7594, 0.5728, 0.75, 0.5882, 0.75, 0.5882, 0.75, 0.5882, 0.75, 0.5882, 0.7448, 0.5843, 0.7448, 0.5843, 0.7332, 0.544, 0.7332, 0.544, 0.7375, 0.5394, 0.7375, 0.5394, 0.7375, 0.5394, 0.7375, 0.5394, 0.7412, 0.5353, 0.7412, 0.5353, 0.7579, 0.5445, 0.7579, 0.5445, 0.7656, 0.5625, 0.7656, 0.5625, 0.7472, 0.5289, 0.7472, 0.5289, 0.75, 0.5258, 0.75, 0.5258, 0.7537, 0.5345, 0.7537, 0.5345, 0.7579, 0.5445, 0.7579, 0.5445, 0.7448, 0.5843, 0.7448, 0.5843, 0.7339, 0.576, 0.7339, 0.576, 0.75, 0.5258, 0.75, 0.5258, 0.7537, 0.5345, 0.7537, 0.5345, 0.7656, 0.5625, 0.7656, 0.5625, 0.7627, 0.5673, 0.7627, 0.5673, 0.7412, 0.5353, 0.7412, 0.5353, 0.7472, 0.5289, 0.7472, 0.5289, 0.7339, 0.576, 0.7339, 0.576, 0.7274, 0.571, 0.725, 0.5692, 0.7627, 0.5673, 0.7627, 0.5673, 0.7594, 0.5728, 0.7594, 0.5728, 0.699, 0.6168, 0.7164, 0.5879, 0.7112, 0.5761, 0.7043, 0.5894, 0.6983, 0.5625, 0.6985, 0.5472, 0.6875, 0.5448, 0.6875, 0.5625, 0.7251, 0.5529, 0.7332, 0.544, 0.7332, 0.544, 0.7256, 0.5523, 0.7243, 0.5686, 0.7162, 0.5625, 0.7053, 0.5625, 0.7112, 0.5761, 0.6875, 0.5448, 0.6875, 0.5302, 0.6676, 0.5405, 0.6648, 0.5502, 0.6286, 0.5998, 0.6326, 0.6005, 0.6337, 0.5682, 0.6296, 0.5655, 0.6285, 0.6124, 0.6322, 0.6128, 0.6326, 0.6005, 0.6286, 0.5998, 0.6487, 0.5579, 0.651, 0.5635, 0.663, 0.5562, 0.6648, 0.5502, 0.6275, 0.625, 0.6318, 0.625, 0.6322, 0.6128, 0.6285, 0.6124, 0.6296, 0.5655, 0.6337, 0.5682, 0.651, 0.5635, 0.6487, 0.5579, 0.7247, 0.569, 0.7162, 0.5625, 0.7162, 0.5625, 0.7274, 0.571, 0.7112, 0.5761, 0.7053, 0.5625, 0.6983, 0.5625, 0.7043, 0.5894, 0.725, 0.5692, 0.7162, 0.5625, 0.7162, 0.5625, 0.7243, 0.5686, 0.7274, 0.571, 0.7162, 0.5625, 0.7162, 0.5625, 0.725, 0.5692, 0.7256, 0.5523, 0.7332, 0.544, 0.7121, 0.5377, 0.7089, 0.5495, 0.7089, 0.5495, 0.7121, 0.5377, 0.7037, 0.5351, 0.6985, 0.5472, 0.7769, 0.5625, 0.7737, 0.5625, 0.7685, 0.5785, 0.7756, 0.5891, 0.7046, 0.5113, 0.6875, 0.5, 0.6875, 0.5164, 0.6991, 0.523, 0.7769, 0.5625, 0.7812, 0.5625, 0.7812, 0.5327, 0.7749, 0.5359, 0.7046, 0.5113, 0.7209, 0.522, 0.7397, 0.5165, 0.7366, 0.5107, 0.7079, 0.5101, 0.75, 0.5057, 0.75, 0.5135, 0.7673, 0.5176, 0.7738, 0.5093, 0.7772, 0.625, 0.7812, 0.625, 0.7812, 0.5973, 0.7756, 0.5891, 0.6985, 0.5472, 0.6983, 0.5625, 0.7053, 0.5625, 0.7089, 0.5495, 0.7037, 0.5351, 0.7121, 0.5377, 0.7152, 0.5322, 0.6991, 0.523, 0.7037, 0.5351, 0.6875, 0.5302, 0.6875, 0.5448, 0.6985, 0.5472, 0.75, 0.5057, 0.75, 0.5, 0.7309, 0.5, 0.7366, 0.5107, 0.7749, 0.5359, 0.7812, 0.5327, 0.7812, 0.5, 0.7738, 0.5093])
me_cube.materials.append(mat_material)
me_cube.use_remesh_preserve_volume = False
me_cube.use_remesh_preserve_attributes = False
me_cube.use_mirror_vertex_groups = False
me_cube.update()
me_cube_002 = bpy.data.meshes.new('Cube.002')
me_cube_002.from_pydata([(-0.4958, -0.5268, 4.004), (-0.3347, -0.5176, 4.748), (-0.5805, 0.2974, 4.057), (-0.3005, -0.03621, 4.871), (-0.8237, -0.3119, 4.03), (-0.44, -0.356, 4.848), (-0.2402, 0.2782, 4.019), (-0.1998, -0.5912, 4.692), (-0.1625, 0.07968, 4.827), (-0.1285, -0.3412, 4.001), (-0.5423, -0.1852, 0.211), (-0.6273, 0.06465, 0.2032), (-0.6363, -0.1269, 0.2021), (-0.5342, 0.09809, 0.2089), (-0.4354, -0.1479, 0.2228), (-0.5879, 0.3181, 1.834), (-0.8174, -0.1788, 1.734), (-0.7712, 0.2296, 1.886), (-0.5789, -0.2122, 1.643), (-0.4132, -0.1409, 1.598), (-0.6403, 0.2793, 3.755), (-0.3326, 0.3181, 3.655), (-0.2725, -0.4123, 3.316), (-0.5073, -0.5373, 3.374), (-0.8741, -0.3381, 3.602), (0.0, 0.2136, 4.106), (0.0, 0.1352, 4.779), (0.0, -0.3864, 3.99), (0.0, -0.6249, 4.652), (-0.1197, -0.01492, 5.103), (-0.1792, 0.1316, 6.363), (-0.2844, -0.5857, 5.213), (-0.2149, -0.1774, 6.251), (-0.1769, 0.2252, 5.881), (-0.3946, -0.3355, 5.871), (-0.3962, -0.5631, 5.463), (-0.1713, 0.09771, 5.329), (-0.1063, 0.2446, 6.121), (-0.3071, -0.2671, 6.102), (-0.3871, 0.2464, 6.144), (-0.4359, -0.2785, 6.162), (-0.3875, 0.1922, 6.325), (-0.4376, 0.1923, 5.962), (-0.4002, -0.1645, 6.3), (-0.4875, -0.2756, 5.979), (-1.987, 0.08665, 6.033), (-1.986, -0.06211, 6.037), (-1.982, -0.01053, 6.278), (-1.983, 0.06802, 6.273), (-1.986, -0.1236, 6.074), (-1.984, 0.1251, 6.261), (-0.8949, 0.211, 6.173), (-0.8814, -0.1753, 6.063), (-0.9784, -0.1014, 6.292), (-0.8444, 0.1441, 6.055), (-0.934, -0.1747, 6.19), (-0.9474, 0.168, 6.272), (-1.185, 0.1947, 6.169), (-1.318, -0.1718, 6.054), (-1.317, -0.1156, 6.262), (-1.19, 0.1405, 6.042), (-1.331, -0.1737, 6.181), (-1.208, 0.1578, 6.263), (-0.7541, 0.1425, 6.051), (-0.5663, 0.1703, 6.007), (-0.5849, -0.2627, 6.036), (-0.7643, -0.2061, 6.064), (-0.5579, -0.2627, 6.2), (-0.8042, -0.2099, 6.203), (-0.5258, 0.1971, 6.32), (-0.8146, 0.1883, 6.3), (-0.5548, 0.25, 6.173), (-0.7895, 0.2212, 6.174), (-0.8388, -0.1398, 6.324), (-0.5398, -0.1721, 6.335), (-0.6819, -0.1661, 6.349), (-0.6697, -0.2448, 6.054), (-0.1697, -0.2939, 6.049), (-0.6636, 0.1486, 6.04), (-0.6669, 0.1945, 6.323), (-0.6659, 0.2358, 6.186), (-0.6744, -0.2469, 6.217), (-0.2055, -0.6144, 5.54), (-3.935, 0.2028, 6.139), (-3.903, -0.08044, 6.096), (-0.1997, -0.4054, 5.897), (-3.956, 0.1645, 6.191), (-3.884, 0.1924, 6.06), (-3.951, -0.05178, 6.177), (-3.856, -0.05709, 6.043), (-2.612, -0.1656, 6.28), (-0.1074, -0.2353, 6.204), (-2.475, 0.1652, 6.307), (-2.394, 0.2417, 6.187), (-0.1411, -0.6331, 5.306), (-2.5, -0.1934, 6.049), (-2.36, 0.1899, 6.045), (-2.589, -0.2172, 6.152), (0.0, -0.6345, 5.345), (0.0, -0.2377, 6.188), (0.0, -0.01126, 5.146), (0.0, 0.149, 6.356), (0.0, 0.2501, 5.901), (0.0, -0.3898, 5.904), (0.0, 0.08337, 5.375), (0.0, -0.6168, 5.543), (0.0, 0.2399, 6.121), (0.0, -0.3171, 6.039), (-0.3854, -0.4399, 5.141), (-0.2629, -0.06484, 5.091), (-0.2594, 0.07745, 6.361), (-0.2704, -0.05106, 6.323), (-1.99, 0.1823, 6.185), (-1.988, 0.1601, 6.072), (-0.4846, -0.1857, 5.822), (-0.3837, 0.1457, 5.813), (-0.479, -0.4052, 5.349), (-0.3017, 0.01083, 5.278), (-0.5182, -0.1542, 5.897), (-0.5104, -0.006261, 5.886), (-0.3912, 0.1043, 6.36), (-0.3962, -0.04463, 6.352), (-1.985, -0.1387, 6.176), (-1.981, -0.09546, 6.239), (-0.9853, 0.001768, 6.311), (-0.9744, 0.08492, 6.308), (-0.8308, 0.0238, 6.005), (-0.8495, -0.09821, 6.013), (-1.275, -0.02633, 6.301), (-1.235, 0.07448, 6.292), (-1.282, -0.0995, 6.004), (-1.224, 0.03838, 5.993), (-0.5287, 0.1033, 6.371), (-0.535, -0.03629, 6.392), (-0.8342, 0.1026, 6.343), (-0.845, -0.007599, 6.361), (-0.7422, 0.02262, 5.999), (-0.7472, -0.1133, 6.007), (-0.5929, 0.01997, 5.942), (-0.5936, -0.124, 5.952), (-0.6811, -0.03007, 6.4), (-0.6742, 0.1048, 6.384), (-0.6647, -0.1205, 5.977), (-0.6626, 0.02244, 5.967), (-3.84, 0.1082, 6.007), (-3.836, 0.01244, 6.007), (-3.969, 0.002717, 6.214), (-3.976, 0.08678, 6.221), (-2.589, -0.04284, 6.322), (-2.546, 0.07764, 6.33), (-2.419, -0.07929, 5.967), (-2.371, 0.0998, 5.963), (0.0, 0.1537, 5.569), (0.0, -0.5092, 5.732), (-0.1745, 0.1696, 5.543), (-0.4065, -0.4538, 5.655), (-0.2078, -0.5155, 5.716), (-0.359, 0.0773, 5.502), (-0.4894, -0.3007, 5.583), (-0.2706, -0.5443, 4.98), (-0.144, -0.6122, 4.99), (0.0, -0.6297, 5.003), (-0.2652, -0.07258, 4.977), (-0.3744, -0.4078, 4.989), (-0.1247, -0.002705, 4.968), (0.0, 0.03108, 4.949), (-0.4248, -0.5147, 4.582), (-0.4024, 0.1129, 4.744), (0.0, -0.5698, 4.417), (0.0, 0.2271, 4.626), (-0.5785, -0.3004, 4.694), (-0.1927, 0.2465, 4.676), (-0.2501, -0.5343, 4.466), (-0.4724, -0.03289, 5.799), (-0.4699, -0.1087, 5.525), (-0.4131, -0.2052, 4.89), (-0.8435, 0.004638, 4.025), (-0.6436, -0.01588, 0.2026), (-0.8755, 0.042, 1.838), (-0.875, 0.002489, 3.725), (-0.4455, -0.175, 5.282), (-0.3701, -0.2482, 5.09), (-0.3595, -0.2408, 4.988), (-0.5645, -0.1016, 4.753), (-0.08733, -0.1371, 3.927), (-0.1204, 0.1046, 3.954), (-0.4475, 0.02781, 0.2133), (-0.4312, -0.07978, 0.2188), (-0.3916, 0.2202, 1.783), (-0.3044, 0.02875, 1.656), (-0.1465, -0.1792, 3.391), (-0.1901, 0.1288, 3.522), (0.0, -0.143, 3.944), (3.725e-09, 0.05482, 3.993), (-0.5436, -0.3613, 2.05), (-0.5269, -0.4133, 2.549), (-0.7203, 0.07324, 2.241), (-0.6983, 0.05067, 2.514), (-0.7119, -0.3064, 2.538), (-0.7369, -0.2446, 2.169), (-0.5331, 0.09943, 2.491), (-0.564, 0.1278, 2.249), (-0.388, -0.2461, 2.086), (-0.362, -0.3149, 2.487), (-0.7421, -0.1008, 2.532), (-0.7729, -0.08581, 2.209), (-0.4139, 0.04027, 2.196), (-0.3929, 0.03136, 2.481), (-0.3239, -0.1517, 2.48), (-0.3501, -0.09598, 2.132), (-0.7135, -0.2938, 2.356), (-0.5232, -0.4306, 2.304), (-0.5455, 0.1011, 2.382), (-0.7023, 0.04599, 2.388), (-0.7483, -0.1192, 2.376), (-0.3444, -0.3005, 2.293), (-0.3762, 0.01835, 2.337), (-0.3065, -0.1258, 2.311), (-0.3507, -0.3485, 2.851), (-0.5215, -0.4765, 2.894), (-0.8125, -0.3204, 3.014), (-0.7003, 0.1432, 3.103), (-0.4566, 0.1666, 3.063), (-0.8483, -0.05343, 3.08), (-0.3168, 0.0351, 2.947), (-0.2809, -0.1779, 2.882), (-0.6824, 0.1492, 0.8949), (-0.4618, -0.09528, 0.7845), (-0.5601, 0.1977, 0.8759), (-0.6979, -0.09101, 0.8302), (-0.5698, -0.1323, 0.7978), (-0.7345, 0.04421, 0.8754), (-0.4117, -0.001567, 0.8057), (-0.4468, 0.1173, 0.8541), (-0.4709, -0.5058, 4.426), (-0.4877, -0.5176, 4.238), (-0.5144, 0.245, 4.543), (-0.5856, 0.2966, 4.258), (-0.6803, -0.2756, 4.517), (-0.7534, -0.2813, 4.331), (-0.2266, 0.3656, 4.193), (-0.2134, 0.3723, 4.457), (-0.1845, -0.4744, 4.128), (-0.2456, -0.5134, 4.345), (0.0, -0.5452, 4.285), (-1.304e-08, -0.463, 4.095), (0.0, 0.2637, 4.257), (-9.313e-10, 0.2809, 4.456), (-0.7791, -0.0001674, 4.312), (-0.7097, -0.01662, 4.556), (-3.354, 0.213, 6.161), (-3.128, -0.09923, 6.053), (-3.307, 0.1823, 6.061), (-3.151, -0.136, 6.133), (-3.192, -0.08836, 6.224), (-3.343, 0.1499, 6.242), (-3.293, 0.05947, 6.263), (-3.25, -0.02525, 6.248), (-3.241, 0.1129, 6.017), (-3.162, 0.007071, 6.01), (-1.596, 0.1599, 6.178), (-1.661, -0.128, 6.081), (-1.658, -0.09228, 6.24), (-1.598, 0.1285, 6.076), (-1.666, -0.136, 6.18), (-1.605, 0.1195, 6.251), (-1.618, 0.05982, 6.268), (-1.637, -0.01697, 6.275), (-1.614, 0.05324, 6.04), (-1.643, -0.07142, 6.045), (-2.091, 0.1721, 6.192), (-1.89, 0.1685, 6.185), (-2.087, -0.1391, 6.18), (-1.885, -0.1398, 6.179), (-2.086, 0.1147, 6.271), (-1.885, 0.1155, 6.259), (-1.888, 0.1478, 6.074), (-2.09, 0.15, 6.076), (-1.881, -0.09718, 6.238), (-2.083, -0.09834, 6.246), (-2.088, -0.1244, 6.079), (-1.887, -0.1254, 6.075), (-1.887, -0.0679, 6.042), (-2.087, -0.06325, 6.037), (-2.088, 0.08021, 6.033), (-1.887, 0.07578, 6.038), (-1.884, 0.06052, 6.27), (-2.085, 0.05952, 6.282), (-2.083, -0.0162, 6.286), (-1.882, -0.01539, 6.277)], [], [(183, 175, 3, 167), (172, 7, 1, 166), (225, 218, 203, 208), (171, 8, 26, 169), (244, 168, 172, 243), (243, 172, 166, 234), (236, 167, 171, 241), (234, 166, 170, 238), (184, 9, 22, 190), (166, 1, 5, 170), (176, 248, 237, 2), (167, 3, 8, 171), (168, 28, 7, 172), (223, 221, 197, 204), (201, 206, 188, 15), (196, 201, 15, 17), (224, 191, 190, 225), (220, 223, 204, 198), (202, 194, 18, 19), (232, 227, 14, 187), (231, 226, 11, 177), (230, 229, 12, 10), (227, 230, 10, 14), (226, 228, 13, 11), (205, 196, 17, 178), (219, 220, 198, 195), (228, 233, 186, 13), (218, 219, 195, 203), (221, 222, 200, 197), (209, 202, 19, 189), (9, 0, 23, 22), (176, 2, 20, 179), (184, 192, 27, 9), (0, 4, 24, 23), (6, 185, 191, 21), (2, 6, 21, 20), (106, 37, 30, 101), (119, 138, 64, 42), (77, 107, 99, 91), (156, 153, 103, 85), (152, 154, 33, 102), (32, 111, 121, 43), (100, 29, 36, 104), (94, 98, 105, 82), (108, 31, 35, 116), (158, 155, 34, 114), (43, 74, 67, 40), (37, 39, 41, 30), (33, 42, 39, 37), (85, 103, 107, 77), (102, 33, 37, 106), (154, 157, 115, 33), (40, 38, 32, 43), (285, 268, 269, 282), (44, 65, 139, 118), (41, 120, 110, 30), (34, 38, 40, 44), (265, 275, 286, 266), (52, 58, 130, 127), (63, 54, 51, 72), (72, 51, 56, 70), (73, 53, 55, 68), (68, 55, 52, 66), (277, 284, 151, 96), (268, 285, 276, 263), (283, 280, 95, 150), (261, 281, 282, 269), (263, 276, 271, 260), (280, 272, 97, 95), (287, 274, 92, 149), (274, 270, 93, 92), (140, 75, 74, 133), (39, 71, 69, 41), (126, 131, 60, 54), (124, 128, 59, 53), (42, 64, 71, 39), (40, 67, 65, 44), (121, 133, 74, 43), (54, 60, 57, 51), (53, 59, 61, 55), (55, 61, 58, 52), (51, 57, 62, 56), (135, 124, 53, 73), (136, 126, 54, 63), (66, 52, 127, 137), (70, 56, 125, 134), (79, 141, 132, 69), (259, 251, 89, 145), (76, 142, 139, 65), (135, 73, 75, 140), (80, 79, 69, 71), (81, 76, 65, 67), (75, 81, 67, 74), (78, 80, 71, 64), (41, 69, 132, 120), (63, 72, 80, 78), (73, 68, 81, 75), (68, 66, 76, 81), (72, 70, 79, 80), (66, 137, 142, 76), (143, 78, 64, 138), (136, 63, 78, 143), (70, 134, 141, 79), (182, 181, 109, 162), (255, 250, 83, 86), (252, 258, 144, 87), (250, 252, 87, 83), (251, 253, 84, 89), (253, 254, 88, 84), (256, 255, 86, 147), (254, 257, 146, 88), (279, 288, 148, 90), (114, 34, 44, 118), (264, 273, 281, 261), (262, 278, 273, 264), (260, 271, 275, 265), (267, 289, 278, 262), (272, 279, 90, 97), (56, 62, 129, 125), (164, 29, 100, 165), (34, 85, 77, 38), (180, 181, 108, 116), (174, 180, 116, 158), (118, 119, 173, 114), (110, 120, 121, 111), (287, 149, 148, 288), (131, 126, 127, 130), (125, 129, 128, 124), (268, 131, 130, 269), (141, 134, 135, 140), (143, 138, 139, 142), (118, 139, 138, 119), (137, 127, 126, 136), (120, 132, 133, 121), (124, 135, 134, 125), (132, 141, 140, 133), (136, 143, 142, 137), (256, 147, 146, 257), (266, 286, 289, 267), (288, 279, 123, 47), (258, 151, 150, 259), (29, 109, 117, 36), (162, 109, 29, 164), (31, 94, 82, 35), (155, 156, 85, 34), (38, 77, 91, 32), (161, 98, 94, 160), (160, 94, 31, 159), (159, 31, 108, 163), (35, 82, 156, 155), (173, 174, 158, 114), (36, 117, 157, 154), (116, 35, 155, 158), (104, 36, 154, 152), (82, 105, 153, 156), (1, 159, 163, 5), (7, 160, 159, 1), (28, 161, 160, 7), (3, 162, 164, 8), (8, 164, 165, 26), (175, 182, 162, 3), (27, 245, 242, 9), (249, 183, 167, 236), (9, 242, 235, 0), (6, 240, 246, 25), (2, 237, 240, 6), (4, 239, 248, 176), (115, 157, 174, 173), (241, 171, 169, 247), (5, 163, 182, 175), (117, 109, 181, 180), (163, 108, 181, 182), (4, 176, 179, 24), (222, 224, 207, 200), (229, 231, 177, 12), (199, 205, 178, 16), (238, 170, 183, 249), (170, 5, 175, 183), (33, 115, 42), (157, 117, 180, 174), (192, 184, 185, 193), (191, 185, 184, 190), (232, 187, 186, 233), (209, 189, 188, 206), (6, 25, 193, 185), (210, 211, 195, 198), (212, 213, 197, 200), (214, 210, 198, 204), (211, 215, 203, 195), (213, 214, 204, 197), (216, 217, 209, 206), (212, 216, 206, 201), (215, 217, 208, 203), (194, 199, 16, 18), (202, 209, 217, 215), (200, 207, 216, 212), (207, 208, 217, 216), (196, 205, 214, 213), (194, 202, 215, 211), (205, 199, 210, 214), (201, 196, 213, 212), (199, 194, 211, 210), (21, 191, 224, 222), (20, 21, 222, 221), (22, 23, 219, 218), (23, 24, 220, 219), (24, 179, 223, 220), (207, 224, 225, 208), (179, 20, 221, 223), (190, 22, 218, 225), (189, 232, 233, 188), (16, 178, 231, 229), (15, 188, 233, 228), (17, 15, 228, 226), (19, 18, 230, 227), (18, 16, 229, 230), (178, 17, 226, 231), (189, 19, 227, 232), (241, 247, 246, 240), (243, 234, 235, 242), (249, 236, 237, 248), (234, 238, 239, 235), (236, 241, 240, 237), (244, 243, 242, 245), (238, 249, 248, 239), (0, 235, 239, 4), (144, 258, 259, 145), (149, 256, 257, 148), (90, 148, 257, 254), (149, 92, 255, 256), (97, 90, 254, 253), (95, 97, 253, 251), (93, 96, 252, 250), (96, 151, 258, 252), (92, 93, 250, 255), (150, 95, 251, 259), (151, 284, 283, 150), (129, 266, 267, 128), (131, 268, 263, 60), (128, 267, 262, 59), (60, 263, 260, 57), (59, 262, 264, 61), (61, 264, 261, 58), (57, 260, 265, 62), (58, 261, 269, 130), (62, 265, 266, 129), (123, 122, 273, 278), (113, 112, 271, 276), (112, 50, 275, 271), (122, 49, 281, 273), (48, 47, 289, 286), (46, 45, 285, 282), (46, 49, 280, 283), (45, 113, 276, 285), (48, 50, 274, 287), (47, 123, 278, 289), (270, 277, 96, 93), (286, 275, 50, 48), (284, 277, 113, 45), (282, 281, 49, 46), (283, 284, 45, 46), (287, 288, 47, 48), (272, 280, 49, 122), (270, 274, 50, 112), (277, 270, 112, 113), (279, 272, 122, 123), (115, 173, 119, 42)])
_uv = me_cube_002.uv_layers.new(name='UVMap')
_uv.uv.foreach_set('vector', [0.5625, 0.1875, 0.625, 0.1875, 0.625, 0.25, 0.5625, 0.25, 0.5625, 0.9375, 0.625, 0.9375, 0.625, 1.0, 0.5625, 1.0, 0.1875, 0.6723, 0.1875, 0.75, 0.1875, 0.75, 0.1875, 0.6832, 0.5625, 0.3125, 0.625, 0.3125, 0.625, 0.375, 0.5625, 0.375, 0.5277, 0.875, 0.5625, 0.875, 0.5625, 0.9375, 0.5291, 0.9375, 0.5291, 0.9375, 0.5625, 0.9375, 0.5625, 1.0, 0.5291, 1.0, 0.5189, 0.25, 0.5625, 0.25, 0.5625, 0.3125, 0.5188, 0.3125, 0.5291, 0.0, 0.5625, 0.0, 0.5625, 0.125, 0.525, 0.125, 0.1875, 0.6724, 0.1875, 0.75, 0.1875, 0.75, 0.1875, 0.6613, 0.5625, 0.0, 0.625, 0.0, 0.625, 0.125, 0.5625, 0.125, 0.375, 0.1875, 0.468, 0.1875, 0.4626, 0.25, 0.375, 0.25, 0.5625, 0.25, 0.625, 0.25, 0.625, 0.3125, 0.5625, 0.3125, 0.5625, 0.875, 0.625, 0.875, 0.625, 0.9375, 0.5625, 0.9375, 0.375, 0.1875, 0.375, 0.25, 0.375, 0.25, 0.375, 0.1875, 0.1875, 0.5, 0.1875, 0.5731, 0.1875, 0.5905, 0.1875, 0.5, 0.375, 0.25, 0.375, 0.3125, 0.375, 0.3125, 0.375, 0.25, 0.1875, 0.5823, 0.1875, 0.5929, 0.1875, 0.6613, 0.1875, 0.6723, 0.375, 0.125, 0.375, 0.1875, 0.375, 0.1875, 0.375, 0.125, 0.375, 0.9375, 0.375, 1.0, 0.375, 1.0, 0.375, 0.9375, 0.1875, 0.6982, 0.1875, 0.75, 0.1875, 0.75, 0.1875, 0.7192, 0.375, 0.1875, 0.375, 0.25, 0.375, 0.25, 0.375, 0.1875, 0.375, 0.0, 0.375, 0.125, 0.375, 0.125, 0.375, 0.0, 0.375, 0.9375, 0.375, 1.0, 0.375, 1.0, 0.375, 0.9375, 0.375, 0.25, 0.375, 0.3125, 0.375, 0.3125, 0.375, 0.25, 0.375, 0.1875, 0.375, 0.25, 0.375, 0.25, 0.375, 0.1875, 0.375, 0.0, 0.375, 0.125, 0.375, 0.125, 0.375, 0.0, 0.1875, 0.5, 0.1875, 0.5757, 0.1875, 0.561, 0.1875, 0.5, 0.375, 0.9375, 0.375, 1.0, 0.375, 1.0, 0.375, 0.9375, 0.375, 0.25, 0.375, 0.3125, 0.375, 0.3125, 0.375, 0.25, 0.1875, 0.6851, 0.1875, 0.75, 0.1875, 0.75, 0.1875, 0.6772, 0.375, 0.9375, 0.375, 1.0, 0.375, 1.0, 0.375, 0.9375, 0.375, 0.1875, 0.375, 0.25, 0.375, 0.25, 0.375, 0.1875, 0.1875, 0.6724, 0.25, 0.6705, 0.25, 0.75, 0.1875, 0.75, 0.375, 0.0, 0.375, 0.125, 0.375, 0.125, 0.375, 0.0, 0.1875, 0.5, 0.1875, 0.5988, 0.1875, 0.5929, 0.1875, 0.5, 0.375, 0.25, 0.375, 0.3125, 0.375, 0.3125, 0.375, 0.25, 0.5625, 0.875, 0.5625, 1.0, 0.625, 1.0, 0.625, 0.875, 0.5378, 0.1086, 0.5375, 0.1094, 0.5496, 0.07948, 0.5496, 0.07948, 0.5625, 0.3125, 0.5625, 0.375, 0.625, 0.375, 0.625, 0.3125, 0.4688, 0.3125, 0.4688, 0.375, 0.5, 0.375, 0.5, 0.3125, 0.4688, 0.875, 0.4688, 1.0, 0.5, 1.0, 0.5, 0.875, 0.625, 0.25, 0.625, 0.1673, 0.5923, 0.1404, 0.5817, 0.1658, 0.375, 0.875, 0.375, 1.0, 0.4375, 1.0, 0.4375, 0.875, 0.375, 0.3125, 0.375, 0.375, 0.4375, 0.375, 0.4375, 0.3125, 0.375, 0.1512, 0.375, 0.25, 0.4375, 0.25, 0.4375, 0.1477, 0.4688, 0.1478, 0.4688, 0.25, 0.5, 0.25, 0.5, 0.1478, 0.5817, 0.1658, 0.5817, 0.1658, 0.5625, 0.2118, 0.5625, 0.2118, 0.5625, 0.0, 0.5625, 0.04781, 0.5817, 0.0888, 0.625, 0.0, 0.5, 0.0, 0.5496, 0.07948, 0.5625, 0.04781, 0.5625, 0.0, 0.5, 0.3125, 0.5, 0.375, 0.5625, 0.375, 0.5625, 0.3125, 0.5, 0.875, 0.5, 1.0, 0.5625, 1.0, 0.5625, 0.875, 0.4688, 0.0, 0.4688, 0.1076, 0.5, 0.1075, 0.5, 0.0, 0.5625, 0.2118, 0.5625, 0.25, 0.625, 0.25, 0.5817, 0.1658, 0.5405, 0.1019, 0.5398, 0.1037, 0.5408, 0.1517, 0.5414, 0.1534, 0.5499, 0.1769, 0.5499, 0.1769, 0.5373, 0.1421, 0.5368, 0.1408, 0.5817, 0.0888, 0.5918, 0.1101, 0.625, 0.08384, 0.625, 0.0, 0.5, 0.25, 0.5625, 0.25, 0.5625, 0.2118, 0.5499, 0.1769, 0.5817, 0.0888, 0.5817, 0.0888, 0.5888, 0.1037, 0.5887, 0.1036, 0.5499, 0.1769, 0.5499, 0.1769, 0.54, 0.1495, 0.5398, 0.149, 0.5496, 0.07948, 0.5496, 0.07948, 0.5625, 0.04781, 0.5625, 0.04781, 0.5625, 0.04781, 0.5625, 0.04781, 0.5817, 0.0888, 0.5817, 0.0888, 0.5817, 0.1658, 0.5817, 0.1658, 0.5625, 0.2118, 0.5625, 0.2118, 0.5625, 0.2118, 0.5625, 0.2118, 0.5499, 0.1769, 0.5499, 0.1769, 0.5496, 0.07948, 0.5401, 0.103, 0.5376, 0.1091, 0.5496, 0.07948, 0.5398, 0.1037, 0.5405, 0.1019, 0.5496, 0.07948, 0.5496, 0.07948, 0.5409, 0.1519, 0.5499, 0.1769, 0.5499, 0.1769, 0.5375, 0.1426, 0.5499, 0.1769, 0.5499, 0.1769, 0.5414, 0.1534, 0.5408, 0.1517, 0.5496, 0.07948, 0.5496, 0.07948, 0.5625, 0.04781, 0.5625, 0.04781, 0.5499, 0.1769, 0.5625, 0.2118, 0.5625, 0.2118, 0.5499, 0.1769, 0.5891, 0.1044, 0.5817, 0.0888, 0.5817, 0.0888, 0.591, 0.1085, 0.5817, 0.0888, 0.5625, 0.04781, 0.5625, 0.04781, 0.5817, 0.0888, 0.5915, 0.1423, 0.5817, 0.1658, 0.5817, 0.1658, 0.5918, 0.1415, 0.5625, 0.04781, 0.5625, 0.04781, 0.5817, 0.0888, 0.5817, 0.0888, 0.5389, 0.106, 0.5388, 0.106, 0.5496, 0.07948, 0.5496, 0.07948, 0.5894, 0.1473, 0.5881, 0.1504, 0.5817, 0.1658, 0.5817, 0.1658, 0.5496, 0.07948, 0.5496, 0.07948, 0.5625, 0.04781, 0.5625, 0.04781, 0.5625, 0.2118, 0.5625, 0.2118, 0.5499, 0.1769, 0.5499, 0.1769, 0.5923, 0.1404, 0.5918, 0.1415, 0.5817, 0.1658, 0.5817, 0.1658, 0.5496, 0.07948, 0.5496, 0.07948, 0.5625, 0.04781, 0.5625, 0.04781, 0.5817, 0.1658, 0.5817, 0.1658, 0.5625, 0.2118, 0.5625, 0.2118, 0.5625, 0.2118, 0.5625, 0.2118, 0.5499, 0.1769, 0.5499, 0.1769, 0.5625, 0.04781, 0.5625, 0.04781, 0.5817, 0.0888, 0.5817, 0.0888, 0.5904, 0.1449, 0.5894, 0.1473, 0.5817, 0.1658, 0.5817, 0.1658, 0.5386, 0.1067, 0.5389, 0.106, 0.5496, 0.07948, 0.5496, 0.07948, 0.5499, 0.1769, 0.5499, 0.1769, 0.5398, 0.149, 0.5391, 0.1471, 0.5817, 0.0888, 0.5817, 0.0888, 0.5898, 0.1059, 0.591, 0.1086, 0.5817, 0.0888, 0.5919, 0.1105, 0.5921, 0.1109, 0.5817, 0.0888, 0.5392, 0.1472, 0.5499, 0.1769, 0.5499, 0.1769, 0.5408, 0.1518, 0.5499, 0.1769, 0.5378, 0.1433, 0.5373, 0.1421, 0.5499, 0.1769, 0.5904, 0.1449, 0.5817, 0.1658, 0.5817, 0.1658, 0.5915, 0.1423, 0.5625, 0.04781, 0.5817, 0.0888, 0.5817, 0.0888, 0.5625, 0.04781, 0.5625, 0.2118, 0.5499, 0.1769, 0.5499, 0.1769, 0.5625, 0.2118, 0.5817, 0.1658, 0.5625, 0.2118, 0.5625, 0.2118, 0.5817, 0.1658, 0.5496, 0.07948, 0.5625, 0.04781, 0.5625, 0.04781, 0.5496, 0.07948, 0.5817, 0.0888, 0.5817, 0.0888, 0.5921, 0.1109, 0.5918, 0.1101, 0.5496, 0.07948, 0.5625, 0.04781, 0.5625, 0.04781, 0.5496, 0.07948, 0.5817, 0.1658, 0.5625, 0.2118, 0.5625, 0.2118, 0.5817, 0.1658, 0.5625, 0.2118, 0.5499, 0.1769, 0.5499, 0.1769, 0.5625, 0.2118, 0.5625, 0.04781, 0.5817, 0.0888, 0.5817, 0.0888, 0.5625, 0.04781, 0.5499, 0.1769, 0.5391, 0.1471, 0.5378, 0.1433, 0.5499, 0.1769, 0.5376, 0.109, 0.5496, 0.07948, 0.5496, 0.07948, 0.5375, 0.1094, 0.5386, 0.1067, 0.5496, 0.07948, 0.5496, 0.07948, 0.5376, 0.109, 0.5817, 0.0888, 0.591, 0.1086, 0.5919, 0.1105, 0.5817, 0.0888, 0.5, 0.1568, 0.5, 0.1755, 0.625, 0.25, 0.625, 0.1875, 0.5817, 0.0888, 0.5625, 0.04781, 0.5625, 0.04781, 0.5817, 0.0888, 0.5496, 0.07948, 0.5392, 0.1051, 0.5409, 0.1011, 0.5496, 0.07948, 0.5625, 0.04781, 0.5496, 0.07948, 0.5496, 0.07948, 0.5625, 0.04781, 0.5499, 0.1769, 0.5625, 0.2118, 0.5625, 0.2118, 0.5499, 0.1769, 0.5625, 0.2118, 0.5817, 0.1658, 0.5817, 0.1658, 0.5625, 0.2118, 0.5888, 0.1038, 0.5817, 0.0888, 0.5817, 0.0888, 0.5866, 0.09915, 0.5817, 0.1658, 0.588, 0.1508, 0.5831, 0.1625, 0.5817, 0.1658, 0.5817, 0.1658, 0.5799, 0.17, 0.5929, 0.1391, 0.5817, 0.1658, 0.5, 0.1478, 0.5, 0.25, 0.5499, 0.1769, 0.5368, 0.1408, 0.5625, 0.2118, 0.5625, 0.2118, 0.5499, 0.1769, 0.5499, 0.1769, 0.5817, 0.1658, 0.5817, 0.1658, 0.5625, 0.2118, 0.5625, 0.2118, 0.5625, 0.04781, 0.5625, 0.04781, 0.5817, 0.0888, 0.5817, 0.0888, 0.5829, 0.1629, 0.5789, 0.1726, 0.5817, 0.1658, 0.5817, 0.1658, 0.5625, 0.2118, 0.5817, 0.1658, 0.5817, 0.1658, 0.5625, 0.2118, 0.5817, 0.0888, 0.5817, 0.0888, 0.5887, 0.1035, 0.5898, 0.1059, 0.375, 0.9375, 0.375, 0.875, 0.625, 0.375, 0.625, 0.3438, 0.5, 0.25, 0.5, 0.3125, 0.5625, 0.3125, 0.5625, 0.25, 0.4375, 0.1277, 0.375, 0.1261, 0.375, 0.1512, 0.4375, 0.1477, 0.4688, 0.1277, 0.4375, 0.1277, 0.4375, 0.1477, 0.4688, 0.1478, 0.5368, 0.1408, 0.5378, 0.1086, 0.5, 0.1277, 0.5, 0.1478, 0.625, 0.08384, 0.5918, 0.1101, 0.5923, 0.1404, 0.625, 0.1673, 0.5891, 0.1044, 0.591, 0.1085, 0.5929, 0.1391, 0.5799, 0.17, 0.5388, 0.106, 0.5389, 0.106, 0.5398, 0.149, 0.54, 0.1495, 0.5898, 0.1059, 0.5887, 0.1035, 0.5881, 0.1504, 0.5894, 0.1473, 0.5398, 0.1037, 0.5388, 0.106, 0.54, 0.1495, 0.5408, 0.1517, 0.5919, 0.1105, 0.591, 0.1086, 0.5904, 0.1449, 0.5915, 0.1423, 0.5376, 0.109, 0.5375, 0.1094, 0.5373, 0.1421, 0.5378, 0.1433, 0.5368, 0.1408, 0.5373, 0.1421, 0.5375, 0.1094, 0.5378, 0.1086, 0.5391, 0.1471, 0.5398, 0.149, 0.5389, 0.106, 0.5386, 0.1067, 0.5918, 0.1101, 0.5921, 0.1109, 0.5918, 0.1415, 0.5923, 0.1404, 0.5894, 0.1473, 0.5904, 0.1449, 0.591, 0.1086, 0.5898, 0.1059, 0.5921, 0.1109, 0.5919, 0.1105, 0.5915, 0.1423, 0.5918, 0.1415, 0.5386, 0.1067, 0.5376, 0.109, 0.5378, 0.1433, 0.5391, 0.1471, 0.5888, 0.1038, 0.5866, 0.09915, 0.5831, 0.1625, 0.588, 0.1508, 0.5887, 0.1036, 0.5888, 0.1037, 0.5789, 0.1726, 0.5829, 0.1629, 0.5799, 0.17, 0.5817, 0.1658, 0.5817, 0.1658, 0.5794, 0.1713, 0.5392, 0.1051, 0.5376, 0.1091, 0.5375, 0.1426, 0.5392, 0.1472, 0.375, 0.0, 0.375, 0.101, 0.4375, 0.1076, 0.4375, 0.0, 0.375, 0.05051, 0.375, 0.0, 0.625, 0.3125, 0.625, 0.2812, 0.375, 0.25, 0.375, 0.3125, 0.4375, 0.3125, 0.4375, 0.25, 0.4688, 0.25, 0.4688, 0.3125, 0.5, 0.3125, 0.5, 0.25, 0.5625, 0.25, 0.5625, 0.3125, 0.625, 0.3125, 0.625, 0.25, 0.375, 0.3438, 0.375, 0.3125, 0.625, 0.9375, 0.625, 0.9062, 0.375, 0.2812, 0.375, 0.25, 0.625, 1.0, 0.625, 0.9688, 0.375, 0.2006, 0.375, 0.1512, 0.625, 0.125, 0.625, 0.0625, 0.4375, 0.25, 0.4375, 0.3125, 0.4688, 0.3125, 0.4688, 0.25, 0.5, 0.1277, 0.4688, 0.1277, 0.4688, 0.1478, 0.5, 0.1478, 0.4375, 0.0, 0.4375, 0.1076, 0.4688, 0.1076, 0.4688, 0.0, 0.4375, 0.1477, 0.4375, 0.25, 0.4688, 0.25, 0.4688, 0.1478, 0.4375, 0.875, 0.4375, 1.0, 0.4688, 1.0, 0.4688, 0.875, 0.4375, 0.3125, 0.4375, 0.375, 0.4688, 0.375, 0.4688, 0.3125, 0.375, 0.25, 0.375, 0.2006, 0.625, 0.0625, 0.625, 0.0, 0.375, 0.3125, 0.375, 0.2812, 0.625, 0.9688, 0.625, 0.9375, 0.375, 0.375, 0.375, 0.3438, 0.625, 0.9062, 0.625, 0.875, 0.375, 0.101, 0.375, 0.05051, 0.625, 0.2812, 0.625, 0.25, 0.375, 1.0, 0.375, 0.9375, 0.625, 0.3438, 0.625, 0.3125, 0.5, 0.1381, 0.5, 0.1568, 0.625, 0.1875, 0.625, 0.125, 0.375, 0.875, 0.4438, 0.875, 0.4368, 0.9375, 0.375, 0.9375, 0.5205, 0.1875, 0.5625, 0.1875, 0.5625, 0.25, 0.5189, 0.25, 0.375, 0.9375, 0.4368, 0.9375, 0.462, 1.0, 0.375, 1.0, 0.375, 0.3125, 0.4635, 0.3125, 0.4501, 0.375, 0.375, 0.375, 0.375, 0.25, 0.4626, 0.25, 0.4635, 0.3125, 0.375, 0.3125, 0.375, 0.125, 0.4692, 0.125, 0.468, 0.1875, 0.375, 0.1875, 0.5, 0.1075, 0.4688, 0.1076, 0.4688, 0.1277, 0.5, 0.1277, 0.5188, 0.3125, 0.5625, 0.3125, 0.5625, 0.375, 0.5266, 0.375, 0.375, 0.1512, 0.375, 0.1261, 0.5, 0.1568, 0.5, 0.1381, 0.4375, 0.1076, 0.375, 0.101, 0.375, 0.1261, 0.4375, 0.1277, 0.375, 0.1261, 0.375, 0.101, 0.5, 0.1755, 0.5, 0.1568, 0.375, 0.125, 0.375, 0.1875, 0.375, 0.1875, 0.375, 0.125, 0.1875, 0.5, 0.1875, 0.5823, 0.1875, 0.5717, 0.1875, 0.5, 0.375, 0.125, 0.375, 0.1875, 0.375, 0.1875, 0.375, 0.125, 0.375, 0.125, 0.375, 0.1875, 0.375, 0.1875, 0.375, 0.125, 0.525, 0.125, 0.5625, 0.125, 0.5625, 0.1875, 0.5205, 0.1875, 0.5625, 0.125, 0.625, 0.125, 0.625, 0.1875, 0.5625, 0.1875, 0.5, 0.0, 0.5, 0.1075, 0.5496, 0.07948, 0.4688, 0.1076, 0.4375, 0.1076, 0.4375, 0.1277, 0.4688, 0.1277, 0.25, 0.6705, 0.1875, 0.6724, 0.1875, 0.5988, 0.25, 0.575, 0.1875, 0.5929, 0.1875, 0.5988, 0.1875, 0.6724, 0.1875, 0.6613, 0.1875, 0.6982, 0.1875, 0.7192, 0.1875, 0.561, 0.1875, 0.5757, 0.1875, 0.6851, 0.1875, 0.6772, 0.1875, 0.5905, 0.1875, 0.5731, 0.1875, 0.5, 0.25, 0.5, 0.25, 0.575, 0.1875, 0.5988, 0.375, 0.125, 0.375, 0.0, 0.375, 0.0, 0.375, 0.125, 0.375, 0.3125, 0.375, 0.25, 0.375, 0.25, 0.375, 0.3125, 0.375, 0.1875, 0.375, 0.125, 0.375, 0.125, 0.375, 0.1875, 0.375, 1.0, 0.375, 0.9375, 0.375, 0.9375, 0.375, 1.0, 0.375, 0.25, 0.375, 0.1875, 0.375, 0.1875, 0.375, 0.25, 0.1875, 0.5724, 0.1875, 0.6842, 0.1875, 0.6851, 0.1875, 0.5731, 0.1875, 0.5, 0.1875, 0.5724, 0.1875, 0.5731, 0.1875, 0.5, 0.1875, 0.75, 0.1875, 0.6842, 0.1875, 0.6832, 0.1875, 0.75, 0.375, 0.0, 0.375, 0.125, 0.375, 0.125, 0.375, 0.0, 0.1875, 0.75, 0.1875, 0.6851, 0.1875, 0.6842, 0.1875, 0.75, 0.1875, 0.5, 0.1875, 0.5717, 0.1875, 0.5724, 0.1875, 0.5, 0.1875, 0.5717, 0.1875, 0.6832, 0.1875, 0.6842, 0.1875, 0.5724, 0.375, 0.25, 0.375, 0.1875, 0.375, 0.1875, 0.375, 0.25, 0.375, 1.0, 0.375, 0.9375, 0.375, 0.9375, 0.375, 1.0, 0.375, 0.1875, 0.375, 0.125, 0.375, 0.125, 0.375, 0.1875, 0.375, 0.3125, 0.375, 0.25, 0.375, 0.25, 0.375, 0.3125, 0.375, 0.125, 0.375, 0.0, 0.375, 0.0, 0.375, 0.125, 0.1875, 0.5, 0.1875, 0.5929, 0.1875, 0.5823, 0.1875, 0.5, 0.375, 0.25, 0.375, 0.3125, 0.375, 0.3125, 0.375, 0.25, 0.375, 0.9375, 0.375, 1.0, 0.375, 1.0, 0.375, 0.9375, 0.375, 0.0, 0.375, 0.125, 0.375, 0.125, 0.375, 0.0, 0.375, 0.125, 0.375, 0.1875, 0.375, 0.1875, 0.375, 0.125, 0.1875, 0.5717, 0.1875, 0.5823, 0.1875, 0.6723, 0.1875, 0.6832, 0.375, 0.1875, 0.375, 0.25, 0.375, 0.25, 0.375, 0.1875, 0.1875, 0.6613, 0.1875, 0.75, 0.1875, 0.75, 0.1875, 0.6723, 0.1875, 0.6772, 0.1875, 0.6982, 0.1875, 0.5757, 0.1875, 0.5905, 0.375, 0.125, 0.375, 0.1875, 0.375, 0.1875, 0.375, 0.125, 0.1875, 0.5, 0.1875, 0.5905, 0.1875, 0.5757, 0.1875, 0.5, 0.375, 0.25, 0.375, 0.3125, 0.375, 0.3125, 0.375, 0.25, 0.375, 0.9375, 0.375, 1.0, 0.375, 1.0, 0.375, 0.9375, 0.375, 0.0, 0.375, 0.125, 0.375, 0.125, 0.375, 0.0, 0.375, 0.1875, 0.375, 0.25, 0.375, 0.25, 0.375, 0.1875, 0.1875, 0.6772, 0.1875, 0.75, 0.1875, 0.75, 0.1875, 0.6982, 0.5188, 0.3125, 0.5266, 0.375, 0.4501, 0.375, 0.4635, 0.3125, 0.5291, 0.9375, 0.5291, 1.0, 0.462, 1.0, 0.4368, 0.9375, 0.5205, 0.1875, 0.5189, 0.25, 0.4626, 0.25, 0.468, 0.1875, 0.5291, 0.0, 0.525, 0.125, 0.4692, 0.125, 0.462, 0.0, 0.5189, 0.25, 0.5188, 0.3125, 0.4635, 0.3125, 0.4626, 0.25, 0.5277, 0.875, 0.5291, 0.9375, 0.4368, 0.9375, 0.4438, 0.875, 0.525, 0.125, 0.5205, 0.1875, 0.468, 0.1875, 0.4692, 0.125, 0.375, 0.0, 0.462, 0.0, 0.4692, 0.125, 0.375, 0.125, 0.5409, 0.1011, 0.5392, 0.1051, 0.5392, 0.1472, 0.5408, 0.1518, 0.591, 0.1085, 0.5888, 0.1038, 0.588, 0.1508, 0.5929, 0.1391, 0.5817, 0.1658, 0.5929, 0.1391, 0.588, 0.1508, 0.5817, 0.1658, 0.591, 0.1085, 0.5817, 0.0888, 0.5817, 0.0888, 0.5888, 0.1038, 0.5625, 0.2118, 0.5817, 0.1658, 0.5817, 0.1658, 0.5625, 0.2118, 0.5499, 0.1769, 0.5625, 0.2118, 0.5625, 0.2118, 0.5499, 0.1769, 0.5625, 0.04781, 0.5496, 0.07948, 0.5496, 0.07948, 0.5625, 0.04781, 0.5496, 0.07948, 0.5376, 0.1091, 0.5392, 0.1051, 0.5496, 0.07948, 0.5817, 0.0888, 0.5625, 0.04781, 0.5625, 0.04781, 0.5817, 0.0888, 0.5375, 0.1426, 0.5499, 0.1769, 0.5499, 0.1769, 0.5392, 0.1472, 0.5376, 0.1091, 0.5401, 0.103, 0.5409, 0.1519, 0.5375, 0.1426, 0.5887, 0.1035, 0.5887, 0.1036, 0.5829, 0.1629, 0.5881, 0.1504, 0.5388, 0.106, 0.5398, 0.1037, 0.5496, 0.07948, 0.5496, 0.07948, 0.5881, 0.1504, 0.5829, 0.1629, 0.5817, 0.1658, 0.5817, 0.1658, 0.5496, 0.07948, 0.5496, 0.07948, 0.5625, 0.04781, 0.5625, 0.04781, 0.5817, 0.1658, 0.5817, 0.1658, 0.5625, 0.2118, 0.5625, 0.2118, 0.5625, 0.2118, 0.5625, 0.2118, 0.5499, 0.1769, 0.5499, 0.1769, 0.5625, 0.04781, 0.5625, 0.04781, 0.5817, 0.0888, 0.5817, 0.0888, 0.5499, 0.1769, 0.5499, 0.1769, 0.5408, 0.1517, 0.54, 0.1495, 0.5817, 0.0888, 0.5817, 0.0888, 0.5887, 0.1036, 0.5887, 0.1035, 0.5817, 0.1658, 0.5625, 0.2118, 0.5625, 0.2118, 0.5817, 0.1658, 0.5496, 0.07948, 0.5625, 0.04781, 0.5625, 0.04781, 0.5496, 0.07948, 0.5625, 0.04781, 0.5817, 0.0888, 0.5817, 0.0888, 0.5625, 0.04781, 0.5625, 0.2118, 0.5499, 0.1769, 0.5499, 0.1769, 0.5625, 0.2118, 0.5889, 0.1041, 0.5794, 0.1713, 0.5789, 0.1726, 0.5888, 0.1037, 0.5411, 0.1527, 0.5403, 0.1024, 0.5405, 0.1019, 0.5414, 0.1534, 0.5411, 0.1527, 0.5499, 0.1769, 0.5499, 0.1769, 0.5409, 0.1519, 0.5403, 0.1024, 0.5496, 0.07948, 0.5496, 0.07948, 0.5405, 0.1019, 0.5889, 0.1041, 0.5817, 0.0888, 0.5817, 0.0888, 0.5891, 0.1044, 0.5794, 0.1713, 0.5817, 0.1658, 0.5817, 0.1658, 0.5789, 0.1726, 0.5625, 0.04781, 0.5496, 0.07948, 0.5496, 0.07948, 0.5625, 0.04781, 0.5888, 0.1037, 0.5817, 0.0888, 0.5817, 0.0888, 0.5889, 0.1041, 0.5401, 0.103, 0.5496, 0.07948, 0.5496, 0.07948, 0.5403, 0.1024, 0.5414, 0.1534, 0.5499, 0.1769, 0.5499, 0.1769, 0.5411, 0.1527, 0.5409, 0.1519, 0.5401, 0.103, 0.5403, 0.1024, 0.5411, 0.1527, 0.5891, 0.1044, 0.5799, 0.17, 0.5794, 0.1713, 0.5889, 0.1041, 0.5625, 0.2118, 0.5499, 0.1769, 0.5499, 0.1769, 0.5625, 0.2118, 0.5625, 0.04781, 0.5817, 0.0888, 0.5817, 0.0888, 0.5625, 0.04781, 0.5496, 0.07948, 0.5625, 0.04781, 0.5625, 0.04781, 0.5496, 0.07948, 0.5817, 0.1658, 0.5625, 0.2118, 0.5625, 0.2118, 0.5817, 0.1658, 0.5, 0.1075, 0.5, 0.1277, 0.5378, 0.1086, 0.5496, 0.07948])
me_cube_002.use_remesh_preserve_volume = False
me_cube_002.use_remesh_preserve_attributes = False
me_cube_002.use_mirror_vertex_groups = False
me_cube_002.update()

# ---- objects
ob_cube = bpy.data.objects.new('Cube', me_cube)
ob_light = bpy.data.objects.new('Light', light_light)
ob_camera = bpy.data.objects.new('Camera', cam_camera)
ob_cube_002 = bpy.data.objects.new('Cube.002', me_cube_002)

# ---- transforms, parenting, visibility, modifiers, constraints
ob_cube.location = (0.0, 0.0, 0.0)
ob_cube.lock_rotations_4d = False
ob_cube.empty_display_type = 'ARROWS'
ob_cube.lineart.crease_threshold = 0.0
_m = ob_cube.modifiers.new('Mirror', 'MIRROR')
_m.use_clip = True
ob_light.location = (4.076, 1.005, 5.904)
ob_light.rotation_euler = (0.6503, 0.05522, 1.866)
ob_light.lock_rotations_4d = False
ob_light.empty_display_type = 'ARROWS'
ob_light.color = (0.0, 0.0, 0.0, 0.0)
ob_light.lineart.crease_threshold = 0.0
ob_camera.location = (7.359, -6.926, 4.958)
ob_camera.rotation_euler = (1.109, 0.0, 0.8149)
ob_camera.lock_rotations_4d = False
ob_camera.empty_display_type = 'ARROWS'
ob_camera.color = (0.0, 0.0, 0.0, 0.0)
ob_camera.display_type = 'WIRE'
ob_camera.lineart.crease_threshold = 0.0
ob_cube_002.location = (0.0, 0.0, 0.0)
ob_cube_002.lineart.crease_threshold = 0.0
_m = ob_cube_002.modifiers.new('Mirror', 'MIRROR')
_m.use_clip = True

# ---- collection membership
col_collection.objects.link(ob_cube)
col_collection.objects.link(ob_light)
col_collection.objects.link(ob_camera)
col_collection.objects.link(ob_cube_002)

# ---- scene / render settings (as saved in the file)
scene.camera = ob_camera
scene.frame_start = 1; scene.frame_end = 250; scene.frame_set(0)
scene.render.engine = 'BLENDER_EEVEE_NEXT'
scene.cycles.use_denoising = False
scene.cycles.samples = 128
scene.cycles.sampling_pattern = 'TABULATED_SOBOL'
scene.cycles.use_adaptive_sampling = False
scene.cycles.use_light_tree = False
scene.view_settings.view_transform = 'Filmic'
bpy.context.view_layer.update()
